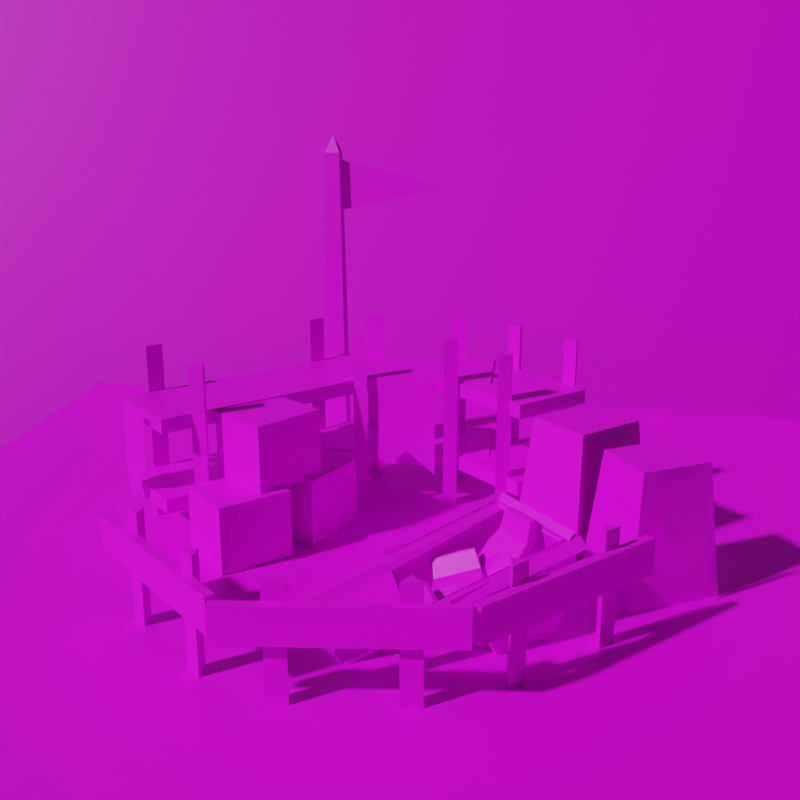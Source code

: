 # Source: foundationLargev2.blend  (saved by Blender 3.0.42; exported with 4.5.12 LTS)
import bpy
from mathutils import Matrix  # noqa: F401  (used for matrix-valued properties, if any)

bpy.ops.wm.read_factory_settings(use_empty=True)
scene = bpy.context.scene
scene.name = 'Scene'

# ---- collections
col_collection = bpy.data.collections.new('Collection'); scene.collection.children.link(col_collection)
col_particle_systems = bpy.data.collections.new('Particle Systems'); scene.collection.children.link(col_particle_systems)

# ---- images (referenced by path relative to the original .blend; pixels are not part of the script)
import os
ASSET_DIR = os.environ.get("B2B_ASSET_DIR", "")  # directory of the original .blend (textures are referenced by path, not embedded)
HERE = os.path.dirname(os.path.abspath(__file__))  # packed textures are extracted next to this script under _unpacked/

def load_image(name, relpath, width, height, colorspace="sRGB"):
    """Load a texture the original file referenced (path relative to the .blend, or extracted next to this script)."""
    p = next((c for c in (os.path.join(HERE, relpath), os.path.join(ASSET_DIR, relpath)) if relpath and os.path.exists(c)), "")
    if p:
        img = bpy.data.images.load(p, check_existing=True)
        img.name = name
    else:  # same state as the original file: an image datablock whose file is absent (Cycles renders it pink)
        img = bpy.data.images.new(name, width, height)
        img.source = "FILE"
        img.filepath = "//" + (relpath or name)
    img.colorspace_settings.name = colorspace
    return img
img_doodads0_dds_001 = load_image('doodads0.dds.001', 'doodads0.dds', 1024, 1024, 'sRGB')
img_newblacksmith_dds_001 = load_image('newblacksmith.dds.001', 'newblacksmith.dds', 1024, 1024, 'sRGB')
img_tower_dds_001 = load_image('tower.dds.001', 'tower.dds', 1024, 1024, 'sRGB')
img_humanubersplat_dds_001 = load_image('humanubersplat.dds.001', 'humanubersplat.dds', 1024, 1024, 'sRGB')
img_teamglow00_dds = load_image('teamglow00.dds', 'teamglow00.dds', 1024, 1024, 'sRGB')

# ---- materials (node trees are filled in below, after node groups)
mat_doodads0 = bpy.data.materials.new('Doodads0')
mat_doodads0.use_transparent_shadow = False
mat_humanbase = bpy.data.materials.new('HumanBase')
mat_humanbase.use_transparent_shadow = False
mat_teamcolorandtower = bpy.data.materials.new('TeamColorAndTower')
mat_teamcolorandtower.use_transparent_shadow = False
mat_ground = bpy.data.materials.new('Ground')
mat_ground.use_transparent_shadow = False
mat_teamglow = bpy.data.materials.new('TeamGlow')
mat_teamglow.use_transparent_shadow = False

# ---- material node trees
mat_doodads0.use_nodes = True; mat_doodads0.node_tree.nodes.clear()
_N = mat_doodads0.node_tree.nodes; _L = mat_doodads0.node_tree.links
n0 = _N.new('ShaderNodeBsdfPrincipled'); n0.name = 'Principled BSDF'; n0.location = (10, 300)
n0.distribution = 'GGX'
n0.subsurface_method = 'RANDOM_WALK_SKIN'
n0.inputs[3].default_value = 1.45
n0.inputs[27].default_value = (0.0, 0.0, 0.0, 1.0)
n0.inputs[28].default_value = 1.0
n1 = _N.new('ShaderNodeOutputMaterial'); n1.name = 'Material Output'; n1.location = (300, 300)
n2 = _N.new('ShaderNodeTexImage'); n2.name = 'Image Texture'; n2.location = (-396, 215)
n2.image = img_doodads0_dds_001
_L.new(n0.outputs[0], n1.inputs[0])
_L.new(n2.outputs[0], n0.inputs[0])
_L.new(n2.outputs[1], n0.inputs[4])
n1.is_active_output = True
mat_humanbase.use_nodes = True; mat_humanbase.node_tree.nodes.clear()
_N = mat_humanbase.node_tree.nodes; _L = mat_humanbase.node_tree.links
n0 = _N.new('ShaderNodeOutputMaterial'); n0.name = 'Material Output'; n0.location = (300, 300)
n1 = _N.new('ShaderNodeBsdfPrincipled'); n1.name = 'Principled BSDF'; n1.location = (10, 300)
n1.distribution = 'GGX'
n1.subsurface_method = 'RANDOM_WALK_SKIN'
n1.inputs[3].default_value = 1.45
n1.inputs[27].default_value = (0.0, 0.0, 0.0, 1.0)
n1.inputs[28].default_value = 1.0
n2 = _N.new('ShaderNodeTexImage'); n2.name = 'Image Texture'; n2.location = (-434, 118)
n2.image = img_newblacksmith_dds_001
_L.new(n1.outputs[0], n0.inputs[0])
_L.new(n2.outputs[0], n1.inputs[0])
_L.new(n2.outputs[1], n1.inputs[4])
n0.is_active_output = True
mat_teamcolorandtower.use_nodes = True; mat_teamcolorandtower.node_tree.nodes.clear()
_N = mat_teamcolorandtower.node_tree.nodes; _L = mat_teamcolorandtower.node_tree.links
n0 = _N.new('ShaderNodeBsdfPrincipled'); n0.name = 'Principled BSDF'; n0.location = (63, 300)
n0.distribution = 'GGX'
n0.subsurface_method = 'RANDOM_WALK_SKIN'
n0.inputs[3].default_value = 1.45
n0.inputs[27].default_value = (0.0, 0.0, 0.0, 1.0)
n0.inputs[28].default_value = 1.0
n1 = _N.new('ShaderNodeOutputMaterial'); n1.name = 'Material Output'; n1.location = (353, 300)
n2 = _N.new('ShaderNodeRGBCurve'); n2.name = 'RGB Curves'; n2.location = (-801, -121)
n2.mapping.update()
n2.inputs[1].default_value = (1.0, 0.0, 0.007468, 1.0)
n3 = _N.new('ShaderNodeTexImage'); n3.name = 'Image Texture'; n3.location = (-827, 190)
n3.image = img_tower_dds_001
n4 = _N.new('ShaderNodeMix'); n4.name = 'Mix'; n4.location = (-333, -128)
n4.data_type = 'RGBA'
_L.new(n0.outputs[0], n1.inputs[0])
_L.new(n3.outputs[0], n4.inputs[7])
_L.new(n2.outputs[0], n4.inputs[6])
_L.new(n3.outputs[1], n4.inputs[0])
_L.new(n4.outputs[2], n0.inputs[0])
n1.is_active_output = True
mat_ground.use_nodes = True; mat_ground.node_tree.nodes.clear()
_N = mat_ground.node_tree.nodes; _L = mat_ground.node_tree.links
n0 = _N.new('ShaderNodeBsdfPrincipled'); n0.name = 'Principled BSDF'; n0.location = (10, 300)
n0.distribution = 'GGX'
n0.subsurface_method = 'RANDOM_WALK_SKIN'
n0.inputs[3].default_value = 1.45
n0.inputs[27].default_value = (0.0, 0.0, 0.0, 1.0)
n0.inputs[28].default_value = 1.0
n1 = _N.new('ShaderNodeOutputMaterial'); n1.name = 'Material Output'; n1.location = (300, 300)
n2 = _N.new('ShaderNodeTexImage'); n2.name = 'Image Texture'; n2.location = (-366, 173)
n2.image = img_humanubersplat_dds_001
_L.new(n0.outputs[0], n1.inputs[0])
_L.new(n2.outputs[0], n0.inputs[0])
_L.new(n2.outputs[1], n0.inputs[4])
n1.is_active_output = True
mat_teamglow.use_nodes = True; mat_teamglow.node_tree.nodes.clear()
_N = mat_teamglow.node_tree.nodes; _L = mat_teamglow.node_tree.links
n0 = _N.new('ShaderNodeBsdfPrincipled'); n0.name = 'Principled BSDF'; n0.location = (10, 300)
n0.distribution = 'GGX'
n0.subsurface_method = 'RANDOM_WALK_SKIN'
n0.inputs[3].default_value = 1.45
n0.inputs[27].default_value = (0.0, 0.0, 0.0, 1.0)
n0.inputs[28].default_value = 1.0
n1 = _N.new('ShaderNodeOutputMaterial'); n1.name = 'Material Output'; n1.location = (300, 300)
n2 = _N.new('ShaderNodeTexImage'); n2.name = 'Image Texture'; n2.location = (-334, 29)
n2.image = img_teamglow00_dds
_L.new(n0.outputs[0], n1.inputs[0])
_L.new(n2.outputs[0], n0.inputs[0])
_L.new(n2.outputs[1], n0.inputs[4])
n1.is_active_output = True

# ---- world
world_world = bpy.data.worlds.new('World'); scene.world = world_world
world_world.use_nodes = True; world_world.node_tree.nodes.clear()
_N = world_world.node_tree.nodes; _L = world_world.node_tree.links
n0 = _N.new('ShaderNodeOutputWorld'); n0.name = 'World Output'; n0.location = (300, 300)
n1 = _N.new('ShaderNodeBackground'); n1.name = 'Background'; n1.location = (10, 300)
n1.inputs[0].default_value = (0.05088, 0.05088, 0.05088, 1.0)
_L.new(n1.outputs[0], n0.inputs[0])
n0.is_active_output = True
world_world.color = (0.05088, 0.05088, 0.05088)
world_world.use_sun_shadow = False
world_world.sun_shadow_jitter_overblur = 0.0

# ---- cameras
cam_camera = bpy.data.cameras.new('Camera')

# ---- meshes
me_cube_033 = bpy.data.meshes.new('Cube.033')
me_cube_033.from_pydata([(-1.0, -1.0, 0.003006), (-1.0, -1.0, 0.7811), (0.0, 1.0, 0.003006), (0.0, 1.0, 0.7811), (0.7686, -0.6345, 0.003006), (0.7686, -0.6345, 0.7811), (10.11, 20.53, 0.002893), (10.11, 20.53, 0.7809), (11.11, 22.53, 0.002893), (11.11, 22.53, 0.7809), (11.88, 20.89, 0.002893), (11.88, 20.89, 0.7809), (-12.46, 1.024, 0.1969), (-12.46, 1.024, 0.2564), (2.706, 30.81, 0.1969), (2.706, 30.81, 0.2564), (-2.421, -4.086, 0.1969), (-2.421, -4.086, 0.2564), (12.74, 25.7, 0.1969), (12.74, 25.7, 0.2564), (1.016, 27.34, 0.002893), (1.016, 27.34, 0.7809), (0.1939, 25.26, 0.002893), (0.1939, 25.26, 0.7809), (-0.7142, 26.82, 0.002893), (-0.7142, 26.82, 0.7809), (-9.711, 6.441, 0.002893), (-9.711, 6.441, 0.7809), (-10.53, 4.361, 0.002893), (-10.53, 4.361, 0.7809), (-11.44, 5.922, 0.002893), (-11.44, 5.922, 0.7809), (-12.46, 1.024, 0.5272), (-12.46, 1.024, 0.5866), (2.706, 30.81, 0.5272), (2.706, 30.81, 0.5866), (-2.421, -4.086, 0.5272), (-2.421, -4.086, 0.5866), (12.74, 25.7, 0.5272), (12.74, 25.7, 0.5866), (-1.0, -1.0, -0.2618), (0.0, 1.0, -0.2618), (0.7686, -0.6345, -0.2618), (10.11, 20.53, -0.2619), (11.11, 22.53, -0.2619), (11.88, 20.89, -0.2619), (1.016, 27.34, -0.2619), (0.1939, 25.26, -0.2619), (-0.7142, 26.82, -0.2619), (-9.711, 6.441, -0.2619), (-10.53, 4.361, -0.2619), (-11.44, 5.922, -0.2619)], [], [(0, 1, 3, 2), (2, 3, 5, 4), (4, 5, 1, 0), (1, 5, 3), (6, 7, 9, 8), (8, 9, 11, 10), (10, 11, 7, 6), (7, 11, 9), (12, 13, 15, 14), (14, 15, 19, 18), (18, 19, 17, 16), (16, 17, 13, 12), (19, 15, 13, 17), (20, 21, 23, 22), (22, 23, 25, 24), (24, 25, 21, 20), (21, 25, 23), (26, 27, 29, 28), (28, 29, 31, 30), (30, 31, 27, 26), (27, 31, 29), (32, 33, 35, 34), (34, 35, 39, 38), (38, 39, 37, 36), (36, 37, 33, 32), (39, 35, 33, 37), (0, 2, 41, 40), (4, 0, 40, 42), (8, 10, 45, 44), (22, 24, 48, 47), (26, 28, 50, 49), (2, 4, 42, 41), (30, 26, 49, 51), (6, 8, 44, 43), (10, 6, 43, 45), (20, 22, 47, 46), (24, 20, 46, 48), (28, 30, 51, 50)])
_uv = me_cube_033.uv_layers.new(name='UVMap')
_uv.uv.foreach_set('vector', [0.8906, 0.4922, 0.8906, 0.0, 0.9531, 0.0, 0.9531, 0.4922, 0.8906, 0.4922, 0.8906, 0.0, 0.9531, 0.0, 0.9531, 0.4922, 0.9531, 0.4922, 0.9531, 0.0, 0.8906, 0.0, 0.8906, 0.4922, 0.8936, 0.06055, 0.9328, 0.1677, 0.95, 0.0931, 0.8906, 0.4922, 0.8906, 0.0, 0.9531, 0.0, 0.9531, 0.4922, 0.8906, 0.4922, 0.8906, 0.0, 0.9531, 0.0, 0.9531, 0.4922, 0.9531, 0.4922, 0.9531, 0.0, 0.8906, 0.0, 0.8906, 0.4922, 0.8936, 0.06055, 0.9328, 0.1677, 0.95, 0.0931, 0.7349, 0.7468, 0.7349, 0.7255, 0.9412, 0.7255, 0.9412, 0.7468, 0.8187, 0.6265, 0.8409, 0.6265, 0.8409, 0.7468, 0.8187, 0.7468, 0.7344, 0.6484, 0.7344, 0.6289, 0.9375, 0.6289, 0.9375, 0.6484, 0.8433, 0.7467, 0.8224, 0.7467, 0.8224, 0.6274, 0.8433, 0.6274, 0.7314, 0.7475, 0.7314, 0.6261, 0.9384, 0.6258, 0.9384, 0.749, 0.8906, 0.4922, 0.8906, 0.0, 0.9531, 0.0, 0.9531, 0.4922, 0.8906, 0.4922, 0.8906, 0.0, 0.9531, 0.0, 0.9531, 0.4922, 0.9531, 0.4922, 0.9531, 0.0, 0.8906, 0.0, 0.8906, 0.4922, 0.8936, 0.06055, 0.9328, 0.1677, 0.95, 0.0931, 0.8906, 0.4922, 0.8906, 0.0, 0.9531, 0.0, 0.9531, 0.4922, 0.8906, 0.4922, 0.8906, 0.0, 0.9531, 0.0, 0.9531, 0.4922, 0.9531, 0.4922, 0.9531, 0.0, 0.8906, 0.0, 0.8906, 0.4922, 0.8936, 0.06055, 0.9328, 0.1677, 0.95, 0.0931, 0.7349, 0.7468, 0.7349, 0.7255, 0.9412, 0.7255, 0.9412, 0.7468, 0.8187, 0.6265, 0.8409, 0.6265, 0.8409, 0.7468, 0.8187, 0.7468, 0.7344, 0.6484, 0.7344, 0.6289, 0.9375, 0.6289, 0.9375, 0.6484, 0.8433, 0.7467, 0.8224, 0.7467, 0.8224, 0.6274, 0.8433, 0.6274, 0.7314, 0.7475, 0.7314, 0.6261, 0.9384, 0.6258, 0.9384, 0.749, 0.8906, 0.4922, 0.9531, 0.4922, 0.9531, 0.4922, 0.8906, 0.4922, 0.9531, 0.4922, 0.8906, 0.4922, 0.8906, 0.4922, 0.9531, 0.4922, 0.8906, 0.4922, 0.9531, 0.4922, 0.9531, 0.4922, 0.8906, 0.4922, 0.8906, 0.4922, 0.9531, 0.4922, 0.9531, 0.4922, 0.8906, 0.4922, 0.8906, 0.4922, 0.9531, 0.4922, 0.9531, 0.4922, 0.8906, 0.4922, 0.8906, 0.4922, 0.9531, 0.4922, 0.9531, 0.4922, 0.8906, 0.4922, 0.9531, 0.4922, 0.8906, 0.4922, 0.8906, 0.4922, 0.9531, 0.4922, 0.8906, 0.4922, 0.9531, 0.4922, 0.9531, 0.4922, 0.8906, 0.4922, 0.9531, 0.4922, 0.8906, 0.4922, 0.8906, 0.4922, 0.9531, 0.4922, 0.8906, 0.4922, 0.9531, 0.4922, 0.9531, 0.4922, 0.8906, 0.4922, 0.9531, 0.4922, 0.8906, 0.4922, 0.8906, 0.4922, 0.9531, 0.4922, 0.8906, 0.4922, 0.9531, 0.4922, 0.9531, 0.4922, 0.8906, 0.4922])
me_cube_033.materials.append(mat_doodads0)
me_cube_033.use_remesh_fix_poles = True
me_cube_033.use_remesh_preserve_attributes = False
me_cube_033.update()
me_cube_044 = bpy.data.meshes.new('Cube.044')
me_cube_044.from_pydata([(-1.0, -1.0, -1.0), (-1.0, -1.0, 1.0), (-1.0, 1.0, -1.0), (-1.0, 1.0, 1.0), (1.0, -1.0, -1.0), (1.0, -1.0, 1.0), (1.0, 1.0, -1.0), (1.0, 1.0, 1.0), (-0.9867, -0.5377, -7.528), (-0.9867, -0.5377, 18.65), (-0.9492, -0.7892, -7.528), (-0.9492, -0.7892, 18.65), (-1.219, -0.6786, -7.528), (-1.219, -0.6786, 18.65), (-1.081, 2.179, -7.528), (-1.081, 2.179, 18.65), (-1.379, 2.346, -7.528), (-1.379, 2.346, 18.65), (-1.063, 2.382, -7.528), (-1.063, 2.382, 18.65), (-0.4427, 0.03383, -0.7051), (-0.4427, 0.03383, 1.295), (-3.26, 1.74, -0.7051), (-3.26, 1.74, 1.295), (0.9362, 0.9556, -0.7051), (0.9362, 0.9556, 1.295), (-1.881, 2.662, -0.7051), (-1.881, 2.662, 1.295), (-0.4427, 0.03383, 10.41), (-0.4427, 0.03383, 12.41), (-3.26, 1.74, 10.41), (-3.26, 1.74, 12.41), (0.9362, 0.9556, 10.41), (0.9362, 0.9556, 12.41), (-1.881, 2.662, 10.41), (-1.881, 2.662, 12.41), (0.8881, 0.346, -7.528), (0.8881, 0.346, 18.65), (0.8852, 0.5986, -7.528), (0.8852, 0.5986, 18.65), (1.138, 0.4735, -7.528), (1.138, 0.4735, 18.65), (0.9687, -0.7992, -7.524), (0.9687, -0.7992, 18.65), (0.9658, -0.5466, -7.524), (0.9658, -0.5466, 18.65), (1.219, -0.6718, -7.524), (1.219, -0.6718, 18.65), (-1.099, 0.5656, -7.528), (-1.099, 0.5656, 18.65), (-1.062, 0.3141, -7.528), (-1.062, 0.3141, 18.65), (-1.331, 0.4247, -7.528), (-1.331, 0.4247, 18.65), (-1.0, -1.0, 10.11), (-1.0, -1.0, 12.11), (-1.0, 1.0, 10.11), (-1.0, 1.0, 12.11), (1.0, -1.0, 10.11), (1.0, -1.0, 12.11), (1.0, 1.0, 10.11), (1.0, 1.0, 12.11), (0.4274, 1.251, -7.528), (0.4274, 1.251, 18.65), (0.1437, 1.428, -7.528), (0.1437, 1.428, 18.65), (0.4618, 1.454, -7.528), (0.4618, 1.454, 18.65)], [], [(0, 1, 3, 2), (2, 3, 7, 6), (6, 7, 5, 4), (4, 5, 1, 0), (7, 3, 1, 5), (8, 9, 11, 10), (10, 11, 13, 12), (12, 13, 9, 8), (9, 13, 11), (14, 15, 17, 16), (16, 17, 19, 18), (18, 19, 15, 14), (15, 19, 17), (20, 21, 23, 22), (22, 23, 27, 26), (26, 27, 25, 24), (24, 25, 21, 20), (27, 23, 21, 25), (28, 29, 31, 30), (30, 31, 35, 34), (34, 35, 33, 32), (32, 33, 29, 28), (35, 31, 29, 33), (36, 37, 39, 38), (38, 39, 41, 40), (40, 41, 37, 36), (37, 41, 39), (42, 43, 45, 44), (44, 45, 47, 46), (46, 47, 43, 42), (43, 47, 45), (48, 49, 51, 50), (50, 51, 53, 52), (52, 53, 49, 48), (49, 53, 51), (54, 55, 57, 56), (56, 57, 61, 60), (60, 61, 59, 58), (58, 59, 55, 54), (61, 57, 55, 59), (62, 63, 65, 64), (64, 65, 67, 66), (66, 67, 63, 62), (63, 67, 65)])
_uv = me_cube_044.uv_layers.new(name='UVMap')
_uv.uv.foreach_set('vector', [0.7349, 0.7468, 0.7349, 0.7255, 0.9412, 0.7255, 0.9412, 0.7468, 0.8187, 0.6265, 0.8409, 0.6265, 0.8409, 0.7468, 0.8187, 0.7468, 0.7344, 0.6484, 0.7344, 0.6289, 0.9375, 0.6289, 0.9375, 0.6484, 0.8433, 0.7467, 0.8224, 0.7467, 0.8224, 0.6274, 0.8433, 0.6274, 0.7314, 0.7475, 0.7314, 0.6261, 0.9384, 0.6258, 0.9384, 0.749, 0.8906, 0.4922, 0.8906, 0.0, 0.9531, 0.0, 0.9531, 0.4922, 0.8906, 0.4922, 0.8906, 0.0, 0.9531, 0.0, 0.9531, 0.4922, 0.9531, 0.4922, 0.9531, 0.0, 0.8906, 0.0, 0.8906, 0.4922, 0.8936, 0.06055, 0.9328, 0.1677, 0.95, 0.0931, 0.8906, 0.4922, 0.8906, 0.0, 0.9531, 0.0, 0.9531, 0.4922, 0.8906, 0.4922, 0.8906, 0.0, 0.9531, 0.0, 0.9531, 0.4922, 0.9531, 0.4922, 0.9531, 0.0, 0.8906, 0.0, 0.8906, 0.4922, 0.8936, 0.06055, 0.9328, 0.1677, 0.95, 0.0931, 0.7349, 0.7468, 0.7349, 0.7255, 0.9412, 0.7255, 0.9412, 0.7468, 0.8187, 0.6265, 0.8409, 0.6265, 0.8409, 0.7468, 0.8187, 0.7468, 0.7344, 0.6484, 0.7344, 0.6289, 0.9375, 0.6289, 0.9375, 0.6484, 0.8433, 0.7467, 0.8224, 0.7467, 0.8224, 0.6274, 0.8433, 0.6274, 0.7314, 0.7475, 0.7314, 0.6261, 0.9384, 0.6258, 0.9384, 0.749, 0.7349, 0.7468, 0.7349, 0.7255, 0.9412, 0.7255, 0.9412, 0.7468, 0.8187, 0.6265, 0.8409, 0.6265, 0.8409, 0.7468, 0.8187, 0.7468, 0.7344, 0.6484, 0.7344, 0.6289, 0.9375, 0.6289, 0.9375, 0.6484, 0.8433, 0.7467, 0.8224, 0.7467, 0.8224, 0.6274, 0.8433, 0.6274, 0.7314, 0.7475, 0.7314, 0.6261, 0.9384, 0.6258, 0.9384, 0.749, 0.8906, 0.4922, 0.8906, 0.0, 0.9531, 0.0, 0.9531, 0.4922, 0.8906, 0.4922, 0.8906, 0.0, 0.9531, 0.0, 0.9531, 0.4922, 0.9531, 0.4922, 0.9531, 0.0, 0.8906, 0.0, 0.8906, 0.4922, 0.8936, 0.06055, 0.9328, 0.1677, 0.95, 0.0931, 0.8906, 0.4922, 0.8906, 0.0, 0.9531, 0.0, 0.9531, 0.4922, 0.8906, 0.4922, 0.8906, 0.0, 0.9531, 0.0, 0.9531, 0.4922, 0.9531, 0.4922, 0.9531, 0.0, 0.8906, 0.0, 0.8906, 0.4922, 0.8936, 0.06055, 0.9328, 0.1677, 0.95, 0.0931, 0.8906, 0.4922, 0.8906, 0.0, 0.9531, 0.0, 0.9531, 0.4922, 0.8906, 0.4922, 0.8906, 0.0, 0.9531, 0.0, 0.9531, 0.4922, 0.9531, 0.4922, 0.9531, 0.0, 0.8906, 0.0, 0.8906, 0.4922, 0.8936, 0.06055, 0.9328, 0.1677, 0.95, 0.0931, 0.7349, 0.7468, 0.7349, 0.7255, 0.9412, 0.7255, 0.9412, 0.7468, 0.8187, 0.6265, 0.8409, 0.6265, 0.8409, 0.7468, 0.8187, 0.7468, 0.7344, 0.6484, 0.7344, 0.6289, 0.9375, 0.6289, 0.9375, 0.6484, 0.8433, 0.7467, 0.8224, 0.7467, 0.8224, 0.6274, 0.8433, 0.6274, 0.7314, 0.7475, 0.7314, 0.6261, 0.9384, 0.6258, 0.9384, 0.749, 0.8906, 0.4922, 0.8906, 0.0, 0.9531, 0.0, 0.9531, 0.4922, 0.8906, 0.4922, 0.8906, 0.0, 0.9531, 0.0, 0.9531, 0.4922, 0.9531, 0.4922, 0.9531, 0.0, 0.8906, 0.0, 0.8906, 0.4922, 0.8936, 0.06055, 0.9328, 0.1677, 0.95, 0.0931])
me_cube_044.materials.append(mat_doodads0)
me_cube_044.use_remesh_fix_poles = True
me_cube_044.use_remesh_preserve_attributes = False
me_cube_044.update()
me_cube_052 = bpy.data.meshes.new('Cube.052')
me_cube_052.from_pydata([(-1.0, -1.0, 0.003006), (-1.0, -1.0, 0.5119), (0.0, 1.0, 0.003006), (0.0, 1.0, 0.5119), (0.7686, -0.6345, 0.003006), (0.7686, -0.6345, 0.5119), (-7.238, -11.95, 0.003006), (-7.238, -11.95, 0.5119), (-6.238, -9.946, 0.003006), (-6.238, -9.946, 0.5119), (-5.469, -11.58, 0.003006), (-5.469, -11.58, 0.5119), (2.373, 5.245, 0.3092), (2.373, 5.245, 0.4415), (-9.307, -15.78, 0.3092), (-9.307, -15.78, 0.4415), (1.413, 5.779, 0.3092), (1.413, 5.779, 0.4415), (-10.27, -15.24, 0.3092), (-10.27, -15.24, 0.4415), (-1.0, -1.0, -0.2348), (0.0, 1.0, -0.2348), (0.7686, -0.6345, -0.2348), (-7.238, -11.95, -0.2348), (-6.238, -9.946, -0.2348), (-5.469, -11.58, -0.2348)], [], [(0, 1, 3, 2), (2, 3, 5, 4), (4, 5, 1, 0), (1, 5, 3), (6, 7, 9, 8), (8, 9, 11, 10), (10, 11, 7, 6), (7, 11, 9), (12, 13, 15, 14), (14, 15, 19, 18), (18, 19, 17, 16), (16, 17, 13, 12), (19, 15, 13, 17), (0, 2, 21, 20), (6, 8, 24, 23), (4, 0, 20, 22), (10, 6, 23, 25), (2, 4, 22, 21), (8, 10, 25, 24)])
_uv = me_cube_052.uv_layers.new(name='UVMap')
_uv.uv.foreach_set('vector', [0.8071, 0.9917, 0.605, 0.9917, 0.605, 0.9541, 0.8071, 0.9541, 0.8071, 0.9541, 0.605, 0.9541, 0.605, 0.9917, 0.8071, 0.9917, 0.8071, 0.9736, 0.605, 0.9736, 0.605, 0.9917, 0.8071, 0.9917, 0.8936, 0.06055, 0.9328, 0.1677, 0.95, 0.0931, 0.8071, 0.9917, 0.605, 0.9917, 0.605, 0.9541, 0.8071, 0.9541, 0.8071, 0.9541, 0.605, 0.9541, 0.605, 0.9917, 0.8071, 0.9917, 0.8071, 0.9736, 0.605, 0.9736, 0.605, 0.9917, 0.8071, 0.9917, 0.8936, 0.06055, 0.9328, 0.1677, 0.95, 0.0931, 0.6055, 0.9642, 0.6055, 0.9964, 0.8064, 0.9964, 0.8064, 0.9642, 0.709, 0.9595, 0.709, 0.9959, 0.7317, 0.9959, 0.7317, 0.9595, 0.6049, 0.9703, 0.6049, 0.9957, 0.8081, 0.9957, 0.8081, 0.9703, 0.6538, 0.9541, 0.6538, 0.9975, 0.636, 0.9975, 0.636, 0.9541, 0.5985, 0.978, 0.5985, 0.9947, 0.8155, 0.9951, 0.8155, 0.9765, 0.8071, 0.9917, 0.8071, 0.9541, 0.8071, 0.9541, 0.8071, 0.9917, 0.8071, 0.9917, 0.8071, 0.9541, 0.8071, 0.9541, 0.8071, 0.9917, 0.8071, 0.9736, 0.8071, 0.9917, 0.8071, 0.9917, 0.8071, 0.9736, 0.8071, 0.9736, 0.8071, 0.9917, 0.8071, 0.9917, 0.8071, 0.9736, 0.8071, 0.9541, 0.8071, 0.9917, 0.8071, 0.9917, 0.8071, 0.9541, 0.8071, 0.9541, 0.8071, 0.9917, 0.8071, 0.9917, 0.8071, 0.9541])
me_cube_052.materials.append(mat_doodads0)
me_cube_052.use_remesh_fix_poles = True
me_cube_052.use_remesh_preserve_attributes = False
me_cube_052.update()
me_cube_056 = bpy.data.meshes.new('Cube.056')
me_cube_056.from_pydata([(-1.0, -1.0, 0.003006), (-1.0, -1.0, 0.5119), (0.0, 1.0, 0.003006), (0.0, 1.0, 0.5119), (0.7686, -0.6345, 0.003006), (0.7686, -0.6345, 0.5119), (5.238, 9.946, 0.003006), (5.238, 9.946, 0.5119), (6.238, 11.95, 0.003006), (6.238, 11.95, 0.5119), (7.006, 10.31, 0.003006), (7.006, 10.31, 0.5119), (8.611, 16.19, 0.3092), (8.611, 16.19, 0.4415), (-3.07, -4.83, 0.3092), (-3.07, -4.83, 0.4415), (7.651, 16.72, 0.3092), (7.651, 16.72, 0.4415), (-4.03, -4.296, 0.3092), (-4.03, -4.296, 0.4415), (-1.0, -1.0, -0.2602), (0.0, 1.0, -0.2602), (0.7686, -0.6345, -0.2602), (5.238, 9.946, -0.2602), (6.238, 11.95, -0.2602), (7.006, 10.31, -0.2602)], [], [(0, 1, 3, 2), (2, 3, 5, 4), (4, 5, 1, 0), (1, 5, 3), (6, 7, 9, 8), (8, 9, 11, 10), (10, 11, 7, 6), (7, 11, 9), (12, 13, 15, 14), (14, 15, 19, 18), (18, 19, 17, 16), (16, 17, 13, 12), (19, 15, 13, 17), (8, 10, 25, 24), (0, 2, 21, 20), (6, 8, 24, 23), (4, 0, 20, 22), (10, 6, 23, 25), (2, 4, 22, 21)])
_uv = me_cube_056.uv_layers.new(name='UVMap')
_uv.uv.foreach_set('vector', [0.8071, 0.9917, 0.605, 0.9917, 0.605, 0.9541, 0.8071, 0.9541, 0.8071, 0.9541, 0.605, 0.9541, 0.605, 0.9917, 0.8071, 0.9917, 0.8071, 0.9736, 0.605, 0.9736, 0.605, 0.9917, 0.8071, 0.9917, 0.8936, 0.06055, 0.9328, 0.1677, 0.95, 0.0931, 0.8071, 0.9917, 0.605, 0.9917, 0.605, 0.9541, 0.8071, 0.9541, 0.8071, 0.9541, 0.605, 0.9541, 0.605, 0.9917, 0.8071, 0.9917, 0.8071, 0.9736, 0.605, 0.9736, 0.605, 0.9917, 0.8071, 0.9917, 0.8936, 0.06055, 0.9328, 0.1677, 0.95, 0.0931, 0.6055, 0.9642, 0.6055, 0.9964, 0.8064, 0.9964, 0.8064, 0.9642, 0.709, 0.9595, 0.709, 0.9959, 0.7317, 0.9959, 0.7317, 0.9595, 0.6049, 0.9703, 0.6049, 0.9957, 0.8081, 0.9957, 0.8081, 0.9703, 0.6538, 0.9541, 0.6538, 0.9975, 0.636, 0.9975, 0.636, 0.9541, 0.5985, 0.978, 0.5985, 0.9947, 0.8155, 0.9951, 0.8155, 0.9765, 0.8071, 0.9541, 0.8071, 0.9917, 0.8071, 0.9917, 0.8071, 0.9541, 0.8071, 0.9917, 0.8071, 0.9541, 0.8071, 0.9541, 0.8071, 0.9917, 0.8071, 0.9917, 0.8071, 0.9541, 0.8071, 0.9541, 0.8071, 0.9917, 0.8071, 0.9736, 0.8071, 0.9917, 0.8071, 0.9917, 0.8071, 0.9736, 0.8071, 0.9736, 0.8071, 0.9917, 0.8071, 0.9917, 0.8071, 0.9736, 0.8071, 0.9541, 0.8071, 0.9917, 0.8071, 0.9917, 0.8071, 0.9541])
me_cube_056.materials.append(mat_doodads0)
me_cube_056.use_remesh_fix_poles = True
me_cube_056.use_remesh_preserve_attributes = False
me_cube_056.update()
me_cube_058 = bpy.data.meshes.new('Cube.058')
me_cube_058.from_pydata([(-1.0, -1.0, 0.003006), (-1.0, -1.0, 0.5119), (0.0, 1.0, 0.003006), (0.0, 1.0, 0.5119), (0.7686, -0.6345, 0.003006), (0.7686, -0.6345, 0.5119), (-7.238, -11.95, 0.003006), (-7.238, -11.95, 0.5119), (-6.238, -9.946, 0.003006), (-6.238, -9.946, 0.5119), (-5.469, -11.58, 0.003006), (-5.469, -11.58, 0.5119), (2.373, 5.245, 0.3092), (2.373, 5.245, 0.4415), (-9.307, -15.78, 0.3092), (-9.307, -15.78, 0.4415), (1.413, 5.779, 0.3092), (1.413, 5.779, 0.4415), (-10.27, -15.24, 0.3092), (-10.27, -15.24, 0.4415), (-1.0, -1.0, -0.2409), (0.0, 1.0, -0.2409), (0.7686, -0.6345, -0.2409), (-7.238, -11.95, -0.2409), (-6.238, -9.946, -0.2409), (-5.469, -11.58, -0.2409)], [], [(0, 1, 3, 2), (2, 3, 5, 4), (4, 5, 1, 0), (1, 5, 3), (6, 7, 9, 8), (8, 9, 11, 10), (10, 11, 7, 6), (7, 11, 9), (12, 13, 15, 14), (14, 15, 19, 18), (18, 19, 17, 16), (16, 17, 13, 12), (19, 15, 13, 17), (0, 2, 21, 20), (6, 8, 24, 23), (4, 0, 20, 22), (10, 6, 23, 25), (2, 4, 22, 21), (8, 10, 25, 24)])
_uv = me_cube_058.uv_layers.new(name='UVMap')
_uv.uv.foreach_set('vector', [0.8071, 0.9917, 0.605, 0.9917, 0.605, 0.9541, 0.8071, 0.9541, 0.8071, 0.9541, 0.605, 0.9541, 0.605, 0.9917, 0.8071, 0.9917, 0.8071, 0.9736, 0.605, 0.9736, 0.605, 0.9917, 0.8071, 0.9917, 0.8936, 0.06055, 0.9328, 0.1677, 0.95, 0.0931, 0.8071, 0.9917, 0.605, 0.9917, 0.605, 0.9541, 0.8071, 0.9541, 0.8071, 0.9541, 0.605, 0.9541, 0.605, 0.9917, 0.8071, 0.9917, 0.8071, 0.9736, 0.605, 0.9736, 0.605, 0.9917, 0.8071, 0.9917, 0.8936, 0.06055, 0.9328, 0.1677, 0.95, 0.0931, 0.6055, 0.9642, 0.6055, 0.9964, 0.8064, 0.9964, 0.8064, 0.9642, 0.709, 0.9595, 0.709, 0.9959, 0.7317, 0.9959, 0.7317, 0.9595, 0.6049, 0.9703, 0.6049, 0.9957, 0.8081, 0.9957, 0.8081, 0.9703, 0.6538, 0.9541, 0.6538, 0.9975, 0.636, 0.9975, 0.636, 0.9541, 0.5985, 0.978, 0.5985, 0.9947, 0.8155, 0.9951, 0.8155, 0.9765, 0.8071, 0.9917, 0.8071, 0.9541, 0.8071, 0.9541, 0.8071, 0.9917, 0.8071, 0.9917, 0.8071, 0.9541, 0.8071, 0.9541, 0.8071, 0.9917, 0.8071, 0.9736, 0.8071, 0.9917, 0.8071, 0.9917, 0.8071, 0.9736, 0.8071, 0.9736, 0.8071, 0.9917, 0.8071, 0.9917, 0.8071, 0.9736, 0.8071, 0.9541, 0.8071, 0.9917, 0.8071, 0.9917, 0.8071, 0.9541, 0.8071, 0.9541, 0.8071, 0.9917, 0.8071, 0.9917, 0.8071, 0.9541])
me_cube_058.materials.append(mat_doodads0)
me_cube_058.use_remesh_fix_poles = True
me_cube_058.use_remesh_preserve_attributes = False
me_cube_058.update()
me_cube_064 = bpy.data.meshes.new('Cube.064')
me_cube_064.from_pydata([(-1.0, -1.0, -1.0), (-1.0, -1.0, 8.816), (-1.0, 1.0, -1.0), (-1.0, 1.0, 8.816), (1.0, -1.0, -1.0), (1.0, -1.0, 8.816), (1.0, 1.0, -1.0), (1.0, 1.0, 8.816), (-1.761, -2.962, -1.0), (-1.761, -2.962, 8.816), (-0.9147, -1.113, -1.0), (-0.9147, -1.113, 8.816), (0.08823, -3.649, -1.0), (0.08823, -3.649, 8.816), (0.9343, -1.8, -1.0), (0.9343, -1.8, 8.816), (-1.596, -1.968, 8.722), (-1.596, -1.968, 18.54), (-1.118, -0.01466, 8.722), (-1.118, -0.01466, 18.54), (0.3565, -2.356, 8.722), (0.3565, -2.356, 18.54), (0.8352, -0.4035, 8.722), (0.8352, -0.4035, 18.54)], [], [(0, 1, 3, 2), (2, 3, 7, 6), (6, 7, 5, 4), (4, 5, 1, 0), (7, 3, 1, 5), (8, 9, 11, 10), (10, 11, 15, 14), (14, 15, 13, 12), (12, 13, 9, 8), (15, 11, 9, 13), (16, 17, 19, 18), (18, 19, 23, 22), (22, 23, 21, 20), (20, 21, 17, 16), (23, 19, 17, 21)])
_uv = me_cube_064.uv_layers.new(name='UVMap')
_uv.uv.foreach_set('vector', [0.3768, 0.9987, 0.3768, 0.7515, 0.5948, 0.7515, 0.5948, 0.9987, 0.3761, 0.9986, 0.3761, 0.7517, 0.5925, 0.7517, 0.5925, 0.9986, 0.3743, 0.7502, 0.3743, 0.9992, 0.5922, 0.9992, 0.5922, 0.7502, 0.5945, 0.7514, 0.5945, 0.9975, 0.3771, 0.9975, 0.3771, 0.7514, 0.8169, 0.9984, 0.5979, 0.9984, 0.5975, 0.7515, 0.8184, 0.7515, 0.3768, 0.9987, 0.3768, 0.7515, 0.5948, 0.7515, 0.5948, 0.9987, 0.3761, 0.9986, 0.3761, 0.7517, 0.5925, 0.7517, 0.5925, 0.9986, 0.3743, 0.7502, 0.3743, 0.9992, 0.5922, 0.9992, 0.5922, 0.7502, 0.5945, 0.7514, 0.5945, 0.9975, 0.3771, 0.9975, 0.3771, 0.7514, 0.8169, 0.9984, 0.5979, 0.9984, 0.5975, 0.7515, 0.8184, 0.7515, 0.3768, 0.9987, 0.3768, 0.7515, 0.5948, 0.7515, 0.5948, 0.9987, 0.3761, 0.9986, 0.3761, 0.7517, 0.5925, 0.7517, 0.5925, 0.9986, 0.3743, 0.7502, 0.3743, 0.9992, 0.5922, 0.9992, 0.5922, 0.7502, 0.5945, 0.7514, 0.5945, 0.9975, 0.3771, 0.9975, 0.3771, 0.7514, 0.8169, 0.9984, 0.5979, 0.9984, 0.5975, 0.7515, 0.8184, 0.7515])
me_cube_064.materials.append(mat_doodads0)
me_cube_064.use_remesh_fix_poles = True
me_cube_064.use_remesh_preserve_attributes = False
me_cube_064.update()
me_cube_066 = bpy.data.meshes.new('Cube.066')
me_cube_066.from_pydata([(-0.4068, -0.808, -6.481), (-0.3979, -0.8443, -5.596), (-1.241, 0.553, 0.5578), (-1.191, 0.4085, 1.421), (0.511, -0.5253, -6.36), (0.52, -0.5616, -5.475), (0.1774, 0.9911, 0.7375), (0.2283, 0.8443, 1.614), (-0.8254, -0.0483, -3.389), (-0.7044, -0.3753, -2.843), (0.296, 0.2971, -3.241), (0.4171, -0.02986, -2.695), (-0.9237, 0.005724, 0.1005), (0.2067, 0.6617, -1.4), (-1.02, 0.2838, -1.561), (0.3032, 0.3836, 0.2617), (-0.394, -0.8472, -6.104), (-1.216, 0.4808, 0.9893), (0.2028, 0.9177, 1.176), (0.5238, -0.5645, -5.984), (0.3899, 0.1439, -2.964), (-0.7982, -0.2221, -3.12), (0.3412, 0.5493, -0.5577), (-1.058, 0.1182, -0.7417), (-0.5317, 0.772, 0.6476), (-0.4623, 0.5721, 1.842), (-0.1475, -0.7689, -6.064), (0.06105, -0.703, -5.536), (-0.1437, -0.2026, -2.769), (-0.2914, 0.1404, 0.5056), (-0.08277, -0.7823, -5.773), (-0.5064, 0.6992, 1.083), (-0.6282, -0.3932, -5.144), (0.4327, -0.1978, -4.328), (-0.587, -0.5118, -4.462), (0.3914, -0.07916, -5.01), (-0.5878, -0.5044, -4.831), (0.4318, -0.1903, -4.697), (-0.07714, -0.3548, -4.395), (-0.5297, -0.5657, -6.021), (0.4792, -0.3866, -4.947), (0.4695, -0.3523, -5.562), (-0.005167, -0.5358, -5.01), (-0.4895, -0.685, -5.074), (0.4391, -0.2673, -5.894), (-0.4992, -0.6507, -5.689), (0.02014, -0.0003992, 2.593), (0.1535, -0.08252, 3.03), (1.717, 1.092, 6.614), (1.8, 0.9054, 7.078), (0.4343, -0.1988, -1.595), (0.5676, -0.2809, -1.158), (2.356, 0.7873, 0.1377), (2.441, 0.5973, 0.6097), (0.8376, 0.6342, 4.265), (0.7887, 0.2848, 4.643), (1.344, 0.3918, -0.8517), (1.295, 0.04244, -0.4741), (1.433, 0.5307, 6.156), (1.826, 0.6257, -0.3368), (1.273, 0.8908, 5.261), (1.986, 0.2656, 0.5579), (0.06669, -0.05869, 2.788), (1.758, 0.9989, 6.846), (2.398, 0.6923, 0.3737), (0.4808, -0.257, -1.4), (1.334, 0.2099, -0.8151), (0.7981, 0.4667, 4.606), (1.945, 0.427, -0.2831), (1.314, 0.7294, 6.102), (2.037, 0.9399, 3.376), (2.151, 0.681, 4.019), (0.2272, -0.09958, 0.4992), (0.3606, -0.1817, 0.9362), (1.042, 0.1636, 2.084), (1.741, 0.3278, 3.532), (0.2738, -0.1579, 0.6938), (2.078, 0.8456, 3.61), (0.4088, 0.3621, 3.317), (0.9326, -0.01042, -0.9667), (0.4725, 0.2099, 3.685), (0.8689, 0.1418, -1.336), (0.4135, 0.2367, 3.506), (0.8736, 0.01632, -1.146), (0.7025, 0.09976, 1.359), (0.1944, 0.2261, 2.843), (0.7395, -0.1501, -1.081), (0.6508, -0.08409, -1.388), (0.5209, -0.0454, 1.129), (0.3024, 0.05928, 3.339), (0.6315, 0.01672, -1.577), (0.2137, 0.1253, 3.032), (-1.752, -1.518, -4.737), (-1.611, -1.485, -4.184), (-1.243, 0.4249, -3.122), (-1.077, 0.3537, -2.343), (-1.132, -1.657, -8.337), (-0.9909, -1.624, -7.783), (-0.2858, 0.21, -8.692), (-0.117, 0.1376, -7.901), (-1.565, -0.5146, -4.41), (-1.398, -0.7833, -3.4), (-0.8071, -0.685, -8.808), (-0.6404, -0.9536, -7.798), (-1.098, -0.173, -2.485), (-0.589, -0.2223, -8.796), (-1.418, -0.03586, -3.985), (-0.2688, -0.3594, -7.297), (-1.686, -1.526, -4.45), (-1.16, 0.3893, -2.733), (-0.2014, 0.1738, -8.296), (-1.066, -1.666, -8.049), (-0.7012, -0.8244, -8.434), (-1.504, -0.6438, -3.774), (-0.3706, -0.3039, -8.385), (-1.316, -0.09131, -2.896), (-0.7644, 0.3174, -5.907), (-0.5343, 0.2189, -4.829), (-1.442, -1.588, -6.537), (-1.301, -1.555, -5.984), (-1.019, -0.8684, -5.599), (-0.6208, -0.293, -4.598), (-1.376, -1.596, -6.249), (-0.6806, 0.2815, -5.515), (-1.699, -0.9991, -4.762), (-0.8773, -1.214, -8.135), (-1.566, -1.06, -4.137), (-1.01, -1.154, -8.761), (-1.623, -1.081, -4.351), (-0.9343, -1.236, -8.35), (-1.222, -1.137, -6.136), (-1.766, -1.241, -4.938), (-0.939, -1.429, -7.968), (-1.04, -1.444, -8.373), (-1.266, -1.356, -6.069), (-1.593, -1.282, -4.169), (-1.111, -1.388, -8.737), (-1.694, -1.297, -4.574), (-0.7325, -1.883, -12.18), (-0.646, -1.692, -13.22), (3.104, 0.3917, 4.015), (3.074, 0.2043, 5.127), (1.139, -0.135, -7.214), (0.6824, 0.5492, -9.272), (0.3805, 0.627, -7.684), (0.8045, -0.0489, -5.455), (0.8497, -0.9767, -8.369), (0.4831, -0.8822, -6.44), (0.07907, -1.139, -11.69), (-0.2875, -1.045, -9.762), (-0.6708, 0.3313, 2.308), (-0.952, 0.9704, -0.6727), (-1.254, 1.048, 0.9158), (-1.005, 0.4175, 4.067), (-1.135, -0.4652, 2.075), (-1.502, -0.3707, 4.004), (-1.906, -0.6279, -1.247), (-2.272, -0.5334, 0.6822), (-0.3522, -0.4498, -13.64), (0.07907, -1.139, -11.69), (-0.2875, -1.045, -9.762), (-0.6864, -0.3637, -11.88), (-0.03793, 0.3971, -12.38), (-0.3398, 0.4749, -10.79), (-2.162, 0.01656, -4.119), (-1.906, -0.6279, -1.247), (-2.272, -0.5334, 0.6822), (-2.496, 0.1027, -2.36), (-1.672, 0.8184, -3.778), (-1.974, 0.8962, -2.189), (0.07907, -1.139, -11.69), (-0.3522, -0.4498, -13.64), (-0.03793, 0.3971, -12.38), (0.6824, 0.5492, -9.272), (1.139, -0.135, -7.214), (0.8497, -0.9767, -8.369), (-2.496, 0.1027, -2.36), (-2.272, -0.5334, 0.6822), (-1.502, -0.3707, 4.004), (-1.005, 0.4175, 4.067), (-1.254, 1.048, 0.9158), (-1.974, 0.8962, -2.189), (-0.9998, -1.598, -11.37), (-0.7325, -1.883, -12.18), (3.074, 0.2043, 5.127), (2.874, 0.4533, 5.216), (-2.707, -1.397, -1.933), (-2.478, -1.228, -3.743), (1.803, 0.7442, 11.06), (1.755, 0.5489, 12.32), (-2.868, -1.155, -1.641), (-2.707, -1.397, -1.933), (1.755, 0.5489, 12.32), (1.578, 0.7771, 12.34), (0.9774, 0.537, -4.499), (1.499, -0.7123, -2.766), (-0.7784, -1.782, -12.17), (-1.197, -0.5434, -13.39), (-0.2949, 0.8649, 2.195), (-2.556, -0.193, -6.239), (-2.636, -1.303, -2.397), (-0.2669, -0.2572, 6.526), (-1.197, -0.5434, -13.39), (-0.7784, -1.782, -12.17), (-2.636, -1.303, -2.397), (-2.556, -0.193, -6.239), (1.39, -0.7053, -2.284), (0.9199, 0.4576, -3.999), (-0.7175, -1.726, -11.12), (-1.108, -0.5557, -12.39), (-2.338, -0.2386, -5.91), (-0.2105, 0.749, 1.949), (-2.386, -1.296, -2.338), (-0.1605, -0.3057, 5.876), (-1.108, -0.5557, -12.39), (0.9199, 0.4576, -3.999), (-2.338, -0.2386, -5.91), (-0.2105, 0.749, 1.949), (-0.7175, -1.726, -11.12), (-1.108, -0.5557, -12.39), (-2.386, -1.296, -2.338), (-2.338, -0.2386, -5.91), (-0.8138, -1.865, -11.75), (-0.6874, -1.601, -11.26), (-2.414, -1.171, -2.364), (-2.584, -1.424, -2.632), (-0.9374, -1.637, -12.33), (-0.8138, -1.865, -11.75), (-2.584, -1.424, -2.632), (-2.661, -1.208, -3.455)], [], [(23, 12, 3, 17), (31, 25, 7, 18), (41, 40, 5, 19), (30, 27, 1, 16), (42, 43, 1, 27), (29, 12, 9, 28), (22, 15, 11, 20), (36, 34, 9, 21), (18, 7, 15, 22), (25, 3, 12, 29), (21, 9, 12, 23), (8, 21, 23, 14), (6, 18, 22, 13), (32, 36, 21, 8), (13, 22, 20, 10), (26, 30, 16, 0), (44, 41, 19, 4), (24, 31, 18, 6), (14, 23, 17, 2), (2, 17, 31, 24), (4, 19, 30, 26), (7, 25, 29, 15), (15, 29, 28, 11), (40, 42, 27, 5), (19, 5, 27, 30), (17, 3, 25, 31), (11, 28, 38, 33), (10, 20, 37, 35), (39, 45, 36, 32), (45, 43, 34, 36), (28, 9, 34, 38), (20, 11, 33, 37), (16, 1, 43, 45), (0, 16, 45, 39), (33, 38, 42, 40), (35, 37, 41, 44), (38, 34, 43, 42), (37, 33, 40, 41), (69, 58, 49, 63), (77, 71, 53, 64), (87, 86, 51, 65), (76, 73, 47, 62), (88, 89, 47, 73), (75, 58, 55, 74), (68, 61, 57, 66), (82, 80, 55, 67), (64, 53, 61, 68), (71, 49, 58, 75), (67, 55, 58, 69), (54, 67, 69, 60), (52, 64, 68, 59), (78, 82, 67, 54), (59, 68, 66, 56), (72, 76, 62, 46), (90, 87, 65, 50), (70, 77, 64, 52), (60, 69, 63, 48), (48, 63, 77, 70), (50, 65, 76, 72), (53, 71, 75, 61), (61, 75, 74, 57), (86, 88, 73, 51), (65, 51, 73, 76), (63, 49, 71, 77), (57, 74, 84, 79), (56, 66, 83, 81), (85, 91, 82, 78), (91, 89, 80, 82), (74, 55, 80, 84), (66, 57, 79, 83), (62, 47, 89, 91), (46, 62, 91, 85), (79, 84, 88, 86), (81, 83, 87, 90), (84, 80, 89, 88), (83, 79, 86, 87), (115, 104, 95, 109), (123, 117, 99, 110), (133, 132, 97, 111), (122, 119, 93, 108), (134, 135, 93, 119), (121, 104, 101, 120), (114, 107, 103, 112), (128, 126, 101, 113), (110, 99, 107, 114), (117, 95, 104, 121), (113, 101, 104, 115), (100, 113, 115, 106), (98, 110, 114, 105), (124, 128, 113, 100), (105, 114, 112, 102), (118, 122, 108, 92), (136, 133, 111, 96), (116, 123, 110, 98), (106, 115, 109, 94), (94, 109, 123, 116), (96, 111, 122, 118), (99, 117, 121, 107), (107, 121, 120, 103), (132, 134, 119, 97), (111, 97, 119, 122), (109, 95, 117, 123), (103, 120, 130, 125), (102, 112, 129, 127), (131, 137, 128, 124), (137, 135, 126, 128), (120, 101, 126, 130), (112, 103, 125, 129), (108, 93, 135, 137), (92, 108, 137, 131), (125, 130, 134, 132), (127, 129, 133, 136), (130, 126, 135, 134), (129, 125, 132, 133), (138, 139, 140), (138, 140, 141), (142, 143, 144), (142, 144, 145), (146, 142, 145), (146, 145, 147), (148, 146, 147), (148, 147, 149), (150, 151, 152), (150, 152, 153), (154, 150, 153), (154, 153, 155), (156, 154, 155), (156, 155, 157), (158, 159, 160), (158, 160, 161), (162, 158, 161), (162, 161, 163), (164, 165, 166), (164, 166, 167), (168, 164, 167), (168, 167, 169), (170, 171, 172), (170, 172, 173), (170, 173, 174), (170, 174, 175), (176, 177, 178), (176, 178, 179), (176, 179, 180), (176, 180, 181), (182, 183, 184), (182, 184, 185), (186, 187, 188), (186, 188, 189), (190, 191, 192), (190, 192, 193), (194, 195, 196), (196, 197, 194), (198, 199, 200), (200, 201, 198), (202, 203, 204), (204, 205, 202), (206, 207, 208), (209, 208, 207), (210, 211, 212), (213, 212, 211), (214, 215, 216), (217, 216, 215), (218, 219, 220), (221, 220, 219), (222, 223, 224), (222, 224, 225), (226, 227, 228), (226, 228, 229)])
_uv = me_cube_066.uv_layers.new(name='UVMap')
_uv.uv.foreach_set('vector', [0.881, 0.7756, 0.8199, 0.776, 0.8199, 0.7522, 0.881, 0.7518, 0.8786, 0.8748, 0.8786, 0.7513, 0.939, 0.7513, 0.939, 0.8748, 0.8793, 0.8504, 0.8192, 0.8504, 0.8192, 0.8608, 0.8793, 0.8608, 0.8787, 0.8199, 0.8787, 0.8719, 0.8327, 0.8719, 0.8327, 0.8199, 0.8788, 0.7824, 0.8173, 0.7824, 0.8172, 0.7515, 0.8789, 0.7515, 0.8784, 0.9367, 0.8175, 0.9367, 0.8174, 0.875, 0.8786, 0.875, 0.8793, 0.7915, 0.8192, 0.7915, 0.8192, 0.819, 0.8793, 0.819, 0.8812, 0.835, 0.8201, 0.8354, 0.8199, 0.7998, 0.881, 0.7994, 0.8793, 0.7528, 0.8192, 0.7528, 0.8192, 0.7915, 0.8793, 0.7915, 0.8783, 0.9984, 0.8176, 0.9984, 0.8175, 0.9367, 0.8784, 0.9367, 0.881, 0.7994, 0.8199, 0.7998, 0.8199, 0.776, 0.881, 0.7756, 0.9383, 0.7994, 0.881, 0.7994, 0.881, 0.7756, 0.9383, 0.7756, 0.9393, 0.7528, 0.8793, 0.7528, 0.8793, 0.7915, 0.9393, 0.7915, 0.9385, 0.835, 0.8812, 0.835, 0.881, 0.7994, 0.9383, 0.7994, 0.9393, 0.7915, 0.8793, 0.7915, 0.8793, 0.819, 0.9393, 0.819, 0.8787, 0.7677, 0.8787, 0.8199, 0.8327, 0.8199, 0.8327, 0.7677, 0.9393, 0.8504, 0.8793, 0.8504, 0.8793, 0.8608, 0.9393, 0.8608, 0.8786, 0.9982, 0.8786, 0.8748, 0.939, 0.8748, 0.939, 0.9982, 0.9383, 0.7756, 0.881, 0.7756, 0.881, 0.7518, 0.9383, 0.7518, 0.8183, 0.9982, 0.8183, 0.8748, 0.8786, 0.8748, 0.8786, 0.9982, 0.9247, 0.7677, 0.9247, 0.8198, 0.8787, 0.8199, 0.8787, 0.7677, 0.9389, 0.9984, 0.8783, 0.9984, 0.8784, 0.9367, 0.9393, 0.9367, 0.9393, 0.9367, 0.8784, 0.9367, 0.8786, 0.875, 0.9397, 0.875, 0.9403, 0.7824, 0.8788, 0.7824, 0.8789, 0.7515, 0.9405, 0.7515, 0.9247, 0.8198, 0.9247, 0.8719, 0.8787, 0.8719, 0.8787, 0.8199, 0.8183, 0.8748, 0.8183, 0.7513, 0.8786, 0.7513, 0.8786, 0.8748, 0.9397, 0.875, 0.8786, 0.875, 0.8787, 0.8132, 0.9401, 0.8132, 0.9393, 0.819, 0.8793, 0.819, 0.8793, 0.8399, 0.9393, 0.8399, 0.9386, 0.8529, 0.8812, 0.8528, 0.8812, 0.835, 0.9385, 0.835, 0.8812, 0.8528, 0.8202, 0.8532, 0.8201, 0.8354, 0.8812, 0.835, 0.8786, 0.875, 0.8174, 0.875, 0.8173, 0.8132, 0.8787, 0.8132, 0.8793, 0.819, 0.8192, 0.819, 0.8192, 0.8399, 0.8793, 0.8399, 0.8813, 0.8706, 0.8203, 0.8711, 0.8202, 0.8532, 0.8812, 0.8528, 0.9387, 0.8707, 0.8813, 0.8706, 0.8812, 0.8528, 0.9386, 0.8529, 0.9401, 0.8132, 0.8787, 0.8132, 0.8788, 0.7824, 0.9403, 0.7824, 0.9393, 0.8399, 0.8793, 0.8399, 0.8793, 0.8504, 0.9393, 0.8504, 0.8787, 0.8132, 0.8173, 0.8132, 0.8173, 0.7824, 0.8788, 0.7824, 0.8793, 0.8399, 0.8192, 0.8399, 0.8192, 0.8504, 0.8793, 0.8504, 0.881, 0.7756, 0.8199, 0.776, 0.8199, 0.7522, 0.881, 0.7518, 0.8786, 0.8748, 0.8786, 0.7513, 0.939, 0.7513, 0.939, 0.8748, 0.8793, 0.8504, 0.8192, 0.8504, 0.8192, 0.8608, 0.8793, 0.8608, 0.8787, 0.8199, 0.8787, 0.8719, 0.8327, 0.8719, 0.8327, 0.8199, 0.8788, 0.7824, 0.8173, 0.7824, 0.8172, 0.7515, 0.8789, 0.7515, 0.8784, 0.9367, 0.8175, 0.9367, 0.8174, 0.875, 0.8786, 0.875, 0.8793, 0.7915, 0.8192, 0.7915, 0.8192, 0.819, 0.8793, 0.819, 0.8812, 0.835, 0.8201, 0.8354, 0.8199, 0.7998, 0.881, 0.7994, 0.8793, 0.7528, 0.8192, 0.7528, 0.8192, 0.7915, 0.8793, 0.7915, 0.8783, 0.9984, 0.8176, 0.9984, 0.8175, 0.9367, 0.8784, 0.9367, 0.881, 0.7994, 0.8199, 0.7998, 0.8199, 0.776, 0.881, 0.7756, 0.9383, 0.7994, 0.881, 0.7994, 0.881, 0.7756, 0.9383, 0.7756, 0.9393, 0.7528, 0.8793, 0.7528, 0.8793, 0.7915, 0.9393, 0.7915, 0.9385, 0.835, 0.8812, 0.835, 0.881, 0.7994, 0.9383, 0.7994, 0.9393, 0.7915, 0.8793, 0.7915, 0.8793, 0.819, 0.9393, 0.819, 0.8787, 0.7677, 0.8787, 0.8199, 0.8327, 0.8199, 0.8327, 0.7677, 0.9393, 0.8504, 0.8793, 0.8504, 0.8793, 0.8608, 0.9393, 0.8608, 0.8786, 0.9982, 0.8786, 0.8748, 0.939, 0.8748, 0.939, 0.9982, 0.9383, 0.7756, 0.881, 0.7756, 0.881, 0.7518, 0.9383, 0.7518, 0.8183, 0.9982, 0.8183, 0.8748, 0.8786, 0.8748, 0.8786, 0.9982, 0.9247, 0.7677, 0.9247, 0.8198, 0.8787, 0.8199, 0.8787, 0.7677, 0.9389, 0.9984, 0.8783, 0.9984, 0.8784, 0.9367, 0.9393, 0.9367, 0.9393, 0.9367, 0.8784, 0.9367, 0.8786, 0.875, 0.9397, 0.875, 0.9403, 0.7824, 0.8788, 0.7824, 0.8789, 0.7515, 0.9405, 0.7515, 0.9247, 0.8198, 0.9247, 0.8719, 0.8787, 0.8719, 0.8787, 0.8199, 0.8183, 0.8748, 0.8183, 0.7513, 0.8786, 0.7513, 0.8786, 0.8748, 0.9397, 0.875, 0.8786, 0.875, 0.8787, 0.8132, 0.9401, 0.8132, 0.9393, 0.819, 0.8793, 0.819, 0.8793, 0.8399, 0.9393, 0.8399, 0.9386, 0.8529, 0.8812, 0.8528, 0.8812, 0.835, 0.9385, 0.835, 0.8812, 0.8528, 0.8202, 0.8532, 0.8201, 0.8354, 0.8812, 0.835, 0.8786, 0.875, 0.8174, 0.875, 0.8173, 0.8132, 0.8787, 0.8132, 0.8793, 0.819, 0.8192, 0.819, 0.8192, 0.8399, 0.8793, 0.8399, 0.8813, 0.8706, 0.8203, 0.8711, 0.8202, 0.8532, 0.8812, 0.8528, 0.9387, 0.8707, 0.8813, 0.8706, 0.8812, 0.8528, 0.9386, 0.8529, 0.9401, 0.8132, 0.8787, 0.8132, 0.8788, 0.7824, 0.9403, 0.7824, 0.9393, 0.8399, 0.8793, 0.8399, 0.8793, 0.8504, 0.9393, 0.8504, 0.8787, 0.8132, 0.8173, 0.8132, 0.8173, 0.7824, 0.8788, 0.7824, 0.8793, 0.8399, 0.8192, 0.8399, 0.8192, 0.8504, 0.8793, 0.8504, 0.881, 0.7756, 0.8199, 0.776, 0.8199, 0.7522, 0.881, 0.7518, 0.8786, 0.8748, 0.8786, 0.7513, 0.939, 0.7513, 0.939, 0.8748, 0.8793, 0.8504, 0.8192, 0.8504, 0.8192, 0.8608, 0.8793, 0.8608, 0.8787, 0.8199, 0.8787, 0.8719, 0.8327, 0.8719, 0.8327, 0.8199, 0.8788, 0.7824, 0.8173, 0.7824, 0.8172, 0.7515, 0.8789, 0.7515, 0.8784, 0.9367, 0.8175, 0.9367, 0.8174, 0.875, 0.8786, 0.875, 0.8793, 0.7915, 0.8192, 0.7915, 0.8192, 0.819, 0.8793, 0.819, 0.8812, 0.835, 0.8201, 0.8354, 0.8199, 0.7998, 0.881, 0.7994, 0.8793, 0.7528, 0.8192, 0.7528, 0.8192, 0.7915, 0.8793, 0.7915, 0.8783, 0.9984, 0.8176, 0.9984, 0.8175, 0.9367, 0.8784, 0.9367, 0.881, 0.7994, 0.8199, 0.7998, 0.8199, 0.776, 0.881, 0.7756, 0.9383, 0.7994, 0.881, 0.7994, 0.881, 0.7756, 0.9383, 0.7756, 0.9393, 0.7528, 0.8793, 0.7528, 0.8793, 0.7915, 0.9393, 0.7915, 0.9385, 0.835, 0.8812, 0.835, 0.881, 0.7994, 0.9383, 0.7994, 0.9393, 0.7915, 0.8793, 0.7915, 0.8793, 0.819, 0.9393, 0.819, 0.8787, 0.7677, 0.8787, 0.8199, 0.8327, 0.8199, 0.8327, 0.7677, 0.9393, 0.8504, 0.8793, 0.8504, 0.8793, 0.8608, 0.9393, 0.8608, 0.8786, 0.9982, 0.8786, 0.8748, 0.939, 0.8748, 0.939, 0.9982, 0.9383, 0.7756, 0.881, 0.7756, 0.881, 0.7518, 0.9383, 0.7518, 0.8183, 0.9982, 0.8183, 0.8748, 0.8786, 0.8748, 0.8786, 0.9982, 0.9247, 0.7677, 0.9247, 0.8198, 0.8787, 0.8199, 0.8787, 0.7677, 0.9389, 0.9984, 0.8783, 0.9984, 0.8784, 0.9367, 0.9393, 0.9367, 0.9393, 0.9367, 0.8784, 0.9367, 0.8786, 0.875, 0.9397, 0.875, 0.9403, 0.7824, 0.8788, 0.7824, 0.8789, 0.7515, 0.9405, 0.7515, 0.9247, 0.8198, 0.9247, 0.8719, 0.8787, 0.8719, 0.8787, 0.8199, 0.8183, 0.8748, 0.8183, 0.7513, 0.8786, 0.7513, 0.8786, 0.8748, 0.9397, 0.875, 0.8786, 0.875, 0.8787, 0.8132, 0.9401, 0.8132, 0.9393, 0.819, 0.8793, 0.819, 0.8793, 0.8399, 0.9393, 0.8399, 0.9386, 0.8529, 0.8812, 0.8528, 0.8812, 0.835, 0.9385, 0.835, 0.8812, 0.8528, 0.8202, 0.8532, 0.8201, 0.8354, 0.8812, 0.835, 0.8786, 0.875, 0.8174, 0.875, 0.8173, 0.8132, 0.8787, 0.8132, 0.8793, 0.819, 0.8192, 0.819, 0.8192, 0.8399, 0.8793, 0.8399, 0.8813, 0.8706, 0.8203, 0.8711, 0.8202, 0.8532, 0.8812, 0.8528, 0.9387, 0.8707, 0.8813, 0.8706, 0.8812, 0.8528, 0.9386, 0.8529, 0.9401, 0.8132, 0.8787, 0.8132, 0.8788, 0.7824, 0.9403, 0.7824, 0.9393, 0.8399, 0.8793, 0.8399, 0.8793, 0.8504, 0.9393, 0.8504, 0.8787, 0.8132, 0.8173, 0.8132, 0.8173, 0.7824, 0.8788, 0.7824, 0.8793, 0.8399, 0.8192, 0.8399, 0.8192, 0.8504, 0.8793, 0.8504, 0.8902, 0.0, 0.9608, 0.0, 0.9608, 0.4941, 0.8902, 0.0, 0.9608, 0.4941, 0.8902, 0.4941, 0.08559, 0.01894, 0.1209, 0.01894, 0.1209, 0.2444, 0.08559, 0.01894, 0.1209, 0.2444, 0.08559, 0.2444, 0.05028, 0.01894, 0.08559, 0.01894, 0.08559, 0.2444, 0.05028, 0.01894, 0.08559, 0.2444, 0.05028, 0.2444, 0.008028, 0.01894, 0.05028, 0.01894, 0.05028, 0.2444, 0.008028, 0.01894, 0.05028, 0.2444, 0.008028, 0.2444, 0.08559, 0.01894, 0.1209, 0.01894, 0.1209, 0.2444, 0.08559, 0.01894, 0.1209, 0.2444, 0.08559, 0.2444, 0.05028, 0.01894, 0.08559, 0.01894, 0.08559, 0.2444, 0.05028, 0.01894, 0.08559, 0.2444, 0.05028, 0.2444, 0.008028, 0.01894, 0.05028, 0.01894, 0.05028, 0.2444, 0.008028, 0.01894, 0.05028, 0.2444, 0.008028, 0.2444, 0.1985, 0.01894, 0.2338, 0.01894, 0.2338, 0.2444, 0.1985, 0.01894, 0.2338, 0.2444, 0.1985, 0.2444, 0.1631, 0.01894, 0.1985, 0.01894, 0.1985, 0.2444, 0.1631, 0.01894, 0.1985, 0.2444, 0.1631, 0.2444, 0.1985, 0.01894, 0.2338, 0.01894, 0.2338, 0.2444, 0.1985, 0.01894, 0.2338, 0.2444, 0.1985, 0.2444, 0.1631, 0.01894, 0.1985, 0.01894, 0.1985, 0.2444, 0.1631, 0.01894, 0.1985, 0.2444, 0.1631, 0.2444, 0.5412, 0.9882, 0.5922, 0.8745, 0.5412, 0.7569, 0.5412, 0.9882, 0.5412, 0.7569, 0.4353, 0.7569, 0.5412, 0.9882, 0.4353, 0.7569, 0.3804, 0.8745, 0.5412, 0.9882, 0.3804, 0.8745, 0.4353, 0.9882, 0.5922, 0.8745, 0.5412, 0.9882, 0.4353, 0.9882, 0.5922, 0.8745, 0.4353, 0.9882, 0.3804, 0.8745, 0.5922, 0.8745, 0.3804, 0.8745, 0.4353, 0.7569, 0.5922, 0.8745, 0.4353, 0.7569, 0.5412, 0.7569, 0.8902, 0.0, 0.9608, 0.0, 0.9608, 0.4941, 0.8902, 0.0, 0.9608, 0.4941, 0.8902, 0.4941, 0.8902, 0.0, 0.9608, 0.0, 0.9608, 0.4941, 0.8902, 0.0, 0.9608, 0.4941, 0.8902, 0.4941, 0.8902, 0.0, 0.9608, 0.0, 0.9608, 0.4941, 0.8902, 0.0, 0.9608, 0.4941, 0.8902, 0.4941, 0.3789, 0.7585, 0.5934, 0.7585, 0.5934, 0.9976, 0.5934, 0.9976, 0.3789, 0.9976, 0.3789, 0.7585, 0.3789, 0.7585, 0.5934, 0.7585, 0.5934, 0.9976, 0.5934, 0.9976, 0.3789, 0.9976, 0.3789, 0.7585, 0.3789, 0.7585, 0.5934, 0.7585, 0.5934, 0.9976, 0.5934, 0.9976, 0.3789, 0.9976, 0.3789, 0.7585, 0.5934, 0.7585, 0.3789, 0.7585, 0.5934, 0.9976, 0.3789, 0.9976, 0.5934, 0.9976, 0.3789, 0.7585, 0.5934, 0.7585, 0.3789, 0.7585, 0.5934, 0.9976, 0.3789, 0.9976, 0.5934, 0.9976, 0.3789, 0.7585, 0.5934, 0.7585, 0.3789, 0.7585, 0.5934, 0.9976, 0.3789, 0.9976, 0.5934, 0.9976, 0.3789, 0.7585, 0.5934, 0.7585, 0.3789, 0.7585, 0.5934, 0.9976, 0.3789, 0.9976, 0.5934, 0.9976, 0.3789, 0.7585, 0.8902, 0.0, 0.9608, 0.0, 0.9608, 0.4941, 0.8902, 0.0, 0.9608, 0.4941, 0.8902, 0.4941, 0.8902, 0.0, 0.9608, 0.0, 0.9608, 0.4941, 0.8902, 0.0, 0.9608, 0.4941, 0.8902, 0.4941])
me_cube_066.materials.append(mat_doodads0)
me_cube_066.use_remesh_fix_poles = True
me_cube_066.use_remesh_preserve_attributes = False
me_cube_066.update()
me_cube_069 = bpy.data.meshes.new('Cube.069')
me_cube_069.from_pydata([(-1.0, -1.0, -1.0), (-0.7469, -0.7432, 14.15), (-1.0, 1.0, -1.0), (-0.7469, 0.737, 14.15), (1.0, -1.0, -1.0), (0.7333, -0.7432, 14.15), (1.0, 1.0, -1.0), (0.7333, 0.737, 14.15), (-1.0, -1.0, -9.67), (-1.0, 1.0, -9.67), (1.0, -1.0, -9.67), (1.0, 1.0, -9.67)], [], [(0, 1, 3, 2), (2, 3, 7, 6), (6, 7, 5, 4), (4, 5, 1, 0), (7, 3, 1, 5), (4, 0, 8, 10), (2, 6, 11, 9), (0, 2, 9, 8), (6, 4, 10, 11)])
_uv = me_cube_069.uv_layers.new(name='UVMap')
_uv.uv.foreach_set('vector', [0.0, 0.1914, 0.0, 0.4492, 0.125, 0.4492, 0.125, 0.1914, 0.125, 0.1914, 0.125, 0.4492, 0.0, 0.4492, 0.0, 0.1914, 0.2539, 0.1914, 0.2539, 0.4492, 0.125, 0.4492, 0.125, 0.1914, 0.125, 0.1914, 0.125, 0.4492, 0.2539, 0.4492, 0.2539, 0.1914, 0.3789, 0.3125, 0.2578, 0.3125, 0.2578, 0.1875, 0.3789, 0.1875, 0.125, 0.1914, 0.2539, 0.1914, 0.2539, 0.1914, 0.125, 0.1914, 0.125, 0.1914, 0.0, 0.1914, 0.0, 0.1914, 0.125, 0.1914, 0.0, 0.1914, 0.125, 0.1914, 0.125, 0.1914, 0.0, 0.1914, 0.2539, 0.1914, 0.125, 0.1914, 0.125, 0.1914, 0.2539, 0.1914])
me_cube_069.materials.append(mat_humanbase)
me_cube_069.use_remesh_fix_poles = True
me_cube_069.use_remesh_preserve_attributes = False
me_cube_069.update()
me_cube_070 = bpy.data.meshes.new('Cube.070')
me_cube_070.from_pydata([(-1.0, -1.0, -1.0), (-0.7469, -0.7432, 14.15), (-1.0, 1.0, -1.0), (-0.7469, 0.737, 14.15), (1.0, -1.0, -1.0), (0.7333, -0.7432, 14.15), (1.0, 1.0, -1.0), (0.7333, 0.737, 14.15), (-1.0, -1.0, -10.13), (-1.0, 1.0, -10.13), (1.0, -1.0, -10.13), (1.0, 1.0, -10.13)], [], [(0, 1, 3, 2), (2, 3, 7, 6), (6, 7, 5, 4), (4, 5, 1, 0), (7, 3, 1, 5), (0, 2, 9, 8), (6, 4, 10, 11), (4, 0, 8, 10), (2, 6, 11, 9)])
_uv = me_cube_070.uv_layers.new(name='UVMap')
_uv.uv.foreach_set('vector', [0.0, 0.1914, 0.0, 0.4492, 0.125, 0.4492, 0.125, 0.1914, 0.125, 0.1914, 0.125, 0.4492, 0.0, 0.4492, 0.0, 0.1914, 0.2539, 0.1914, 0.2539, 0.4492, 0.125, 0.4492, 0.125, 0.1914, 0.125, 0.1914, 0.125, 0.4492, 0.2539, 0.4492, 0.2539, 0.1914, 0.3789, 0.3125, 0.2578, 0.3125, 0.2578, 0.1875, 0.3789, 0.1875, 0.0, 0.1914, 0.125, 0.1914, 0.125, 0.1914, 0.0, 0.1914, 0.2539, 0.1914, 0.125, 0.1914, 0.125, 0.1914, 0.2539, 0.1914, 0.125, 0.1914, 0.2539, 0.1914, 0.2539, 0.1914, 0.125, 0.1914, 0.125, 0.1914, 0.0, 0.1914, 0.0, 0.1914, 0.125, 0.1914])
me_cube_070.materials.append(mat_humanbase)
me_cube_070.use_remesh_fix_poles = True
me_cube_070.use_remesh_preserve_attributes = False
me_cube_070.update()
me_cube_074 = bpy.data.meshes.new('Cube.074')
me_cube_074.from_pydata([(0.004572, 0.1421, 2.72), (0.004572, 0.1543, 2.178), (0.004572, 1.291, 2.564), (0.004572, 1.291, 2.334), (0.004572, 0.6812, 2.648), (0.004572, 0.6812, 2.25), (0.004572, 1.918, 2.449)], [], [(4, 1, 5), (6, 2, 3), (2, 4, 5), (1, 4, 0), (5, 3, 2)])
_uv = me_cube_074.uv_layers.new(name='UVMap')
_uv.uv.foreach_set('vector', [0.25, 0.9844, 0.1953, 0.8828, 0.25, 0.8828, 0.2344, 0.9844, 0.2109, 0.9844, 0.2109, 0.8828, 0.2461, 0.9844, 0.207, 0.9844, 0.207, 0.8828, 0.1953, 0.8828, 0.25, 0.9844, 0.1953, 0.9844, 0.207, 0.8828, 0.2461, 0.8828, 0.2461, 0.9844])
me_cube_074.materials.append(mat_teamcolorandtower)
me_cube_074.use_remesh_fix_poles = True
me_cube_074.use_remesh_preserve_attributes = False
me_cube_074.update()
me_cube_005 = bpy.data.meshes.new('Cube.005')
me_cube_005.from_pydata([(-0.2167, -0.2167, -1.0), (-0.1273, -0.1273, 2.805), (-0.2167, 0.2167, -1.0), (-0.1273, 0.1273, 2.805), (0.2167, -0.2167, -1.0), (0.1273, -0.1273, 2.805), (0.2167, 0.2167, -1.0), (0.1273, 0.1273, 2.805), (0.172, 0.172, 0.9027), (-0.172, 0.172, 0.9027), (-0.172, -0.172, 0.9027), (0.172, -0.172, 0.9027), (-1.446e-07, 3.615e-08, 2.987), (-0.1496, -0.1496, 1.854), (0.1496, 0.1496, 1.854), (-0.1496, 0.1496, 1.854), (0.1496, -0.1496, 1.854), (-0.1944, 0.1944, -0.04867), (0.1944, 0.1944, -0.04867), (-0.1944, -0.1944, -0.04867), (0.1944, -0.1944, -0.04867)], [], [(3, 1, 12), (3, 12, 7), (7, 12, 5), (1, 5, 12), (13, 1, 3, 15), (13, 16, 5, 1), (15, 3, 7, 14), (14, 7, 5, 16), (18, 8, 11, 20), (17, 9, 8, 18), (19, 20, 11, 10), (19, 10, 9, 17), (8, 14, 16, 11), (9, 15, 14, 8), (10, 11, 16, 13), (10, 13, 15, 9), (0, 19, 17, 2), (0, 4, 20, 19), (2, 17, 18, 6), (6, 18, 20, 4)])
_uv = me_cube_005.uv_layers.new(name='UVMap')
_uv.uv.foreach_set('vector', [0.6172, 0.6328, 0.6641, 0.6328, 0.6172, 0.5, 0.6172, 0.6328, 0.6172, 0.5, 0.6641, 0.6328, 0.6641, 0.6328, 0.6172, 0.5, 0.6172, 0.6328, 0.6641, 0.6328, 0.6172, 0.6328, 0.6172, 0.5, 0.6641, 0.5996, 0.6641, 0.6328, 0.6172, 0.6328, 0.6172, 0.5996, 0.6641, 0.5, 0.6172, 0.5, 0.6172, 0.6328, 0.6641, 0.6328, 0.6172, 0.5996, 0.6172, 0.6328, 0.6641, 0.6328, 0.6641, 0.5996, 0.6641, 0.5, 0.6641, 0.6328, 0.6172, 0.6328, 0.6172, 0.5, 0.6641, 0.5332, 0.6641, 0.5664, 0.6172, 0.5664, 0.6172, 0.5332, 0.6172, 0.5332, 0.6172, 0.5664, 0.6641, 0.5664, 0.6641, 0.5332, 0.6641, 0.5332, 0.6172, 0.5332, 0.6172, 0.5664, 0.6641, 0.5664, 0.6641, 0.5332, 0.6641, 0.5664, 0.6172, 0.5664, 0.6172, 0.5332, 0.6641, 0.5664, 0.6641, 0.5996, 0.6172, 0.5996, 0.6172, 0.5664, 0.6172, 0.5664, 0.6172, 0.5996, 0.6641, 0.5996, 0.6641, 0.5664, 0.6641, 0.5664, 0.6172, 0.5664, 0.6172, 0.5996, 0.6641, 0.5996, 0.6641, 0.5664, 0.6641, 0.5996, 0.6172, 0.5996, 0.6172, 0.5664, 0.6641, 0.5, 0.6641, 0.5332, 0.6172, 0.5332, 0.6172, 0.5, 0.6641, 0.5, 0.6172, 0.5, 0.6172, 0.5332, 0.6641, 0.5332, 0.6172, 0.5, 0.6172, 0.5332, 0.6641, 0.5332, 0.6641, 0.5, 0.6641, 0.5, 0.6641, 0.5332, 0.6172, 0.5332, 0.6172, 0.5])
me_cube_005.materials.append(mat_teamcolorandtower)
me_cube_005.use_remesh_fix_poles = True
me_cube_005.use_remesh_preserve_attributes = False
me_cube_005.update()
me_plane_002 = bpy.data.meshes.new('Plane.002')
me_plane_002.from_pydata([(0.9835, -0.6704, -0.1153), (2.165, 4.302e-09, -0.1153), (0.9835, 0.6704, -0.1153), (-0.658, -0.6704, -3.069e-07), (-0.658, 0.6704, -3.069e-07)], [], [(0, 1, 2), (0, 2, 4, 3)])
_uv = me_plane_002.uv_layers.new(name='UVMap')
_uv.uv.foreach_set('vector', [0.2539, 0.9844, 0.1953, 0.9844, 0.1953, 0.8828, 0.2578, 0.8906, 0.1953, 0.8906, 0.1953, 0.9844, 0.2578, 0.9844])
me_plane_002.materials.append(mat_teamcolorandtower)
me_plane_002.use_remesh_fix_poles = True
me_plane_002.use_remesh_preserve_attributes = False
me_plane_002.update()
me_plane_003 = bpy.data.meshes.new('Plane.003')
me_plane_003.from_pydata([(0.9835, -0.6704, -0.1153), (2.165, 4.302e-09, -0.1153), (0.9835, 0.6704, -0.1153), (-0.658, -0.6704, -3.069e-07), (-0.658, 0.6704, -3.069e-07)], [], [(0, 1, 2), (0, 2, 4, 3)])
_uv = me_plane_003.uv_layers.new(name='UVMap')
_uv.uv.foreach_set('vector', [0.2578, 0.875, 0.2578, 0.9844, 0.1992, 0.9844, 0.1953, 0.8906, 0.2578, 0.8906, 0.2578, 0.9844, 0.1953, 0.9844])
me_plane_003.materials.append(mat_teamcolorandtower)
me_plane_003.use_remesh_fix_poles = True
me_plane_003.use_remesh_preserve_attributes = False
me_plane_003.update()
me_plane_001 = bpy.data.meshes.new('Plane.001')
me_plane_001.from_pydata([(-0.5738, -1.0, 3.218e-08), (0.5738, -1.0, 3.218e-08), (-0.5738, 1.0, -3.218e-08), (0.5738, 1.0, -3.218e-08), (-5.96e-08, -1.0, 3.218e-08), (-7.451e-09, 0.5058, -5.699e-09), (-0.5738, 0.0, -7.105e-15), (0.5738, 0.0, -7.105e-15), (-2.98e-08, 0.0, -7.105e-15), (0.5738, 0.5, -1.609e-08), (-0.5738, 0.5, -1.609e-08)], [], [(5, 9, 3), (10, 5, 2), (0, 4, 8, 6), (4, 1, 7, 8), (6, 8, 5, 10), (8, 7, 9, 5)])
_uv = me_plane_001.uv_layers.new(name='UVMap')
_uv.uv.foreach_set('vector', [0.2266, 0.9844, 0.2578, 0.9375, 0.2578, 0.9844, 0.1953, 0.9375, 0.2266, 0.9844, 0.1953, 0.9844, 0.2578, 0.9844, 0.2266, 0.9844, 0.2266, 0.8906, 0.2578, 0.8906, 0.2266, 0.9844, 0.1953, 0.9844, 0.1953, 0.8906, 0.2266, 0.8906, 0.2578, 0.9609, 0.2266, 0.9609, 0.2266, 0.8906, 0.2578, 0.8906, 0.2266, 0.9609, 0.1953, 0.9609, 0.1953, 0.8906, 0.2266, 0.8906])
me_plane_001.materials.append(mat_teamcolorandtower)
me_plane_001.use_remesh_fix_poles = True
me_plane_001.use_remesh_preserve_attributes = False
me_plane_001.update()
me_plane_005 = bpy.data.meshes.new('Plane.005')
me_plane_005.from_pydata([(-1.0, -1.0, 0.0), (1.0, -1.0, 0.0), (-1.0, 1.0, 0.0), (1.0, 1.0, 0.0)], [], [(0, 1, 3, 2)])
_uv = me_plane_005.uv_layers.new(name='UVMap')
_uv.uv.foreach_set('vector', [0.0, 0.0, 1.0, 0.0, 1.0, 1.0, 0.0, 1.0])
me_plane_005.materials.append(mat_ground)
me_plane_005.use_remesh_fix_poles = True
me_plane_005.use_remesh_preserve_attributes = False
me_plane_005.update()
me_plane_006 = bpy.data.meshes.new('Plane.006')
me_plane_006.from_pydata([(-1.0, -1.0, 0.0), (1.0, -1.0, 0.0), (-1.0, 1.0, 0.0), (1.0, 1.0, 0.0)], [], [(0, 1, 3, 2)])
_uv = me_plane_006.uv_layers.new(name='UVMap')
_uv.uv.foreach_set('vector', [0.0, 0.0, 1.0, 0.0, 1.0, 1.0, 0.0, 1.0])
me_plane_006.materials.append(mat_teamglow)
me_plane_006.use_remesh_fix_poles = True
me_plane_006.use_remesh_preserve_attributes = False
me_plane_006.update()
me_plane_004 = bpy.data.meshes.new('Plane.004')
me_plane_004.from_pydata([(-1.0, -1.0, 0.0), (1.0, -1.0, 0.0), (-1.0, 1.0, 0.0), (1.0, 1.0, 0.0)], [], [(0, 1, 3, 2)])
_uv = me_plane_004.uv_layers.new(name='UVMap')
_uv.uv.foreach_set('vector', [0.0, 0.0, 1.0, 0.0, 1.0, 1.0, 0.0, 1.0])
me_plane_004.use_remesh_fix_poles = True
me_plane_004.use_remesh_preserve_attributes = False
me_plane_004.update()
me_plane = bpy.data.meshes.new('Plane')
me_plane.from_pydata([(-1.0, -1.0, 0.0), (1.0, -1.0, 0.0), (-1.0, 1.0, 0.0), (1.0, 1.0, 0.0)], [], [(0, 1, 3, 2)])
_uv = me_plane.uv_layers.new(name='UVMap')
_uv.uv.foreach_set('vector', [0.0, 0.0, 1.0, 0.0, 1.0, 1.0, 0.0, 1.0])
me_plane.use_remesh_fix_poles = True
me_plane.use_remesh_preserve_attributes = False
me_plane.update()
me_plane_007 = bpy.data.meshes.new('Plane.007')
me_plane_007.from_pydata([(-1.0, -1.0, 0.0), (1.0, -1.0, 0.0), (-1.0, 1.0, 0.0), (1.0, 1.0, 0.0)], [], [(0, 1, 3, 2)])
_uv = me_plane_007.uv_layers.new(name='UVMap')
_uv.uv.foreach_set('vector', [0.0, 0.0, 1.0, 0.0, 1.0, 1.0, 0.0, 1.0])
me_plane_007.use_remesh_fix_poles = True
me_plane_007.use_remesh_preserve_attributes = False
me_plane_007.use_mirror_vertex_groups = False
me_plane_007.update()
me_plane_008 = bpy.data.meshes.new('Plane.008')
me_plane_008.from_pydata([(-1.0, -1.0, 0.0), (1.0, -1.0, 0.0), (-1.0, 1.0, 0.0), (1.0, 1.0, 0.0)], [], [(0, 1, 3, 2)])
_uv = me_plane_008.uv_layers.new(name='UVMap')
_uv.uv.foreach_set('vector', [0.0, 0.0, 1.0, 0.0, 1.0, 1.0, 0.0, 1.0])
me_plane_008.use_remesh_fix_poles = True
me_plane_008.use_remesh_preserve_attributes = False
me_plane_008.use_mirror_vertex_groups = False
me_plane_008.update()
me_plane_009 = bpy.data.meshes.new('Plane.009')
me_plane_009.from_pydata([(-1.0, -1.0, 0.0), (1.0, -1.0, 0.0), (-1.0, 1.0, 0.0), (1.0, 1.0, 0.0)], [], [(0, 1, 3, 2)])
_uv = me_plane_009.uv_layers.new(name='UVMap')
_uv.uv.foreach_set('vector', [0.0, 0.0, 1.0, 0.0, 1.0, 1.0, 0.0, 1.0])
me_plane_009.use_remesh_fix_poles = True
me_plane_009.use_remesh_preserve_attributes = False
me_plane_009.use_mirror_vertex_groups = False
me_plane_009.update()
me_plane_010 = bpy.data.meshes.new('Plane.010')
me_plane_010.from_pydata([(-1.0, -1.0, 0.0), (1.0, -1.0, 0.0), (-1.0, 1.0, 0.0), (1.0, 1.0, 0.0)], [], [(0, 1, 3, 2)])
_uv = me_plane_010.uv_layers.new(name='UVMap')
_uv.uv.foreach_set('vector', [0.0, 0.0, 1.0, 0.0, 1.0, 1.0, 0.0, 1.0])
me_plane_010.use_remesh_fix_poles = True
me_plane_010.use_remesh_preserve_attributes = False
me_plane_010.use_mirror_vertex_groups = False
me_plane_010.update()
me_plane_012 = bpy.data.meshes.new('Plane.012')
me_plane_012.from_pydata([(-1.0, -1.0, 0.0), (1.0, -1.0, 0.0), (-1.0, 1.0, 0.0), (1.0, 1.0, 0.0)], [], [(0, 1, 3, 2)])
_uv = me_plane_012.uv_layers.new(name='UVMap')
_uv.uv.foreach_set('vector', [0.0, 0.0, 1.0, 0.0, 1.0, 1.0, 0.0, 1.0])
me_plane_012.use_remesh_fix_poles = True
me_plane_012.use_remesh_preserve_attributes = False
me_plane_012.use_mirror_vertex_groups = False
me_plane_012.update()
me_plane_013 = bpy.data.meshes.new('Plane.013')
me_plane_013.from_pydata([(-1.0, -1.0, 0.0), (1.0, -1.0, 0.0), (-1.0, 1.0, 0.0), (1.0, 1.0, 0.0)], [], [(0, 1, 3, 2)])
_uv = me_plane_013.uv_layers.new(name='UVMap')
_uv.uv.foreach_set('vector', [0.0, 0.0, 1.0, 0.0, 1.0, 1.0, 0.0, 1.0])
me_plane_013.use_remesh_fix_poles = True
me_plane_013.use_remesh_preserve_attributes = False
me_plane_013.use_mirror_vertex_groups = False
me_plane_013.update()
me_plane_014 = bpy.data.meshes.new('Plane.014')
me_plane_014.from_pydata([(-1.0, -1.0, 0.0), (1.0, -1.0, 0.0), (-1.0, 1.0, 0.0), (1.0, 1.0, 0.0)], [], [(0, 1, 3, 2)])
_uv = me_plane_014.uv_layers.new(name='UVMap')
_uv.uv.foreach_set('vector', [0.0, 0.0, 1.0, 0.0, 1.0, 1.0, 0.0, 1.0])
me_plane_014.use_remesh_fix_poles = True
me_plane_014.use_remesh_preserve_attributes = False
me_plane_014.use_mirror_vertex_groups = False
me_plane_014.update()
arm_armature = bpy.data.armatures.new('Armature')  # bones are not reproduced

# ---- objects
ob_origin_ref = bpy.data.objects.new('Origin Ref', None)
ob_armature = bpy.data.objects.new('Armature', arm_armature)
ob_collisionbox = bpy.data.objects.new('CollisionBox', None)
ob_scaffolding1 = bpy.data.objects.new('Scaffolding1', me_cube_033)
ob_scaffolding2 = bpy.data.objects.new('Scaffolding2', me_cube_044)
ob_fence2 = bpy.data.objects.new('Fence2', me_cube_052)
ob_fence3 = bpy.data.objects.new('Fence3', me_cube_056)
ob_fence1 = bpy.data.objects.new('Fence1', me_cube_058)
ob_crates = bpy.data.objects.new('Crates', me_cube_064)
ob_bags = bpy.data.objects.new('Bags', me_cube_066)
ob_blockstack1 = bpy.data.objects.new('BlockStack1', me_cube_069)
ob_blockstock2 = bpy.data.objects.new('BlockStock2', me_cube_070)
ob_flagpole_flag = bpy.data.objects.new('FlagPole_Flag', me_cube_074)
ob_flagpole_pole = bpy.data.objects.new('FlagPole_Pole', me_cube_005)
ob_flag1 = bpy.data.objects.new('Flag1', me_plane_002)
ob_flag2 = bpy.data.objects.new('Flag2', me_plane_003)
ob_flag3 = bpy.data.objects.new('Flag3', me_plane_001)
ob_overhead_ref = bpy.data.objects.new('Overhead Ref', None)
ob_portrait = bpy.data.objects.new('Portrait', cam_camera)
ob_ubrxdhmb = bpy.data.objects.new('UBRxDHMB', None)
ob_sndxdhls = bpy.data.objects.new('SNDxDHLS', None)
ob_ubersplat = bpy.data.objects.new('UberSplat', me_plane_005)
ob_teamglow = bpy.data.objects.new('TeamGlow', me_plane_006)
ob_dustparticles = bpy.data.objects.new('DustParticles', me_plane_004)
ob_dustparticles01 = bpy.data.objects.new('DustParticles01', me_plane)
ob_emitter_blastfirestreamers = bpy.data.objects.new('emitter_blastfirestreamers', me_plane_007)
ob_emitter_blastflare = bpy.data.objects.new('emitter_blastflare', me_plane_008)
ob_emitter_blizparticle01fire05 = bpy.data.objects.new('emitter_blizparticle01fire05', me_plane_009)
ob_emitter_blizparticles04decaysmoke = bpy.data.objects.new('emitter_blizparticles04decaysmoke', me_plane_010)
ob_emitter_firecolumn = bpy.data.objects.new('emitter_firecolumn', me_plane_012)
ob_emitter_smallblastdebris = bpy.data.objects.new('emitter_smallblastdebris', me_plane_013)
ob_emitter_smallblastspinningboard01 = bpy.data.objects.new('emitter_smallblastspinningboard01', me_plane_014)

# ---- transforms, parenting, visibility, modifiers, constraints
ob_origin_ref.location = (0.0, 0.0, 0.0)
ob_armature.location = (0.0, 0.0, 0.0)
ob_collisionbox.location = (0.0, 0.0, 0.1997)
ob_collisionbox.scale = (1.256, 1.256, 0.3024)
ob_collisionbox.empty_display_type = 'CUBE'
ob_scaffolding1.parent = ob_armature
ob_scaffolding1.location = (-0.4165, -0.2225, -0.01558)
ob_scaffolding1.rotation_euler = (0.0, 0.0, -1.865)
ob_scaffolding1.scale = (0.01534, 0.01534, 0.4731)
_vg = ob_scaffolding1.vertex_groups.new(name='Bone_Root')
_vg.add([0, 1, 2, 3, 4, 5, 6, 7, 8, 9, 10, 11, 12, 13, 14, 15, 16, 17, 18, 19, 20, 21, 22, 23, 24, 25, 26, 27, 28, 29, 30, 31, 32, 33, 34, 35, 36, 37, 38, 39, 40, 41, 42, 43, 44, 45, 46, 47, 48, 49, 50, 51], 1.0, 'REPLACE')
_m = ob_scaffolding1.modifiers.new('Armature', 'ARMATURE')
_m.object = ob_armature
ob_scaffolding2.parent = ob_armature
ob_scaffolding2.location = (-0.3277, 0.197, 0.09166)
ob_scaffolding2.rotation_euler = (0.0, -0.0, -3.907)
ob_scaffolding2.scale = (0.08642, 0.1358, 0.01406)
_vg = ob_scaffolding2.vertex_groups.new(name='Bone_Root')
_vg.add([0, 1, 2, 3, 4, 5, 6, 7, 8, 9, 10, 11, 12, 13, 14, 15, 16, 17, 18, 19, 20, 21, 22, 23, 24, 25, 26, 27, 28, 29, 30, 31, 32, 33, 34, 35, 36, 37, 38, 39, 40, 41, 42, 43, 44, 45, 46, 47, 48, 49, 50, 51, 52, 53, 54, 55, 56, 57, 58, 59, 60, 61, 62, 63, 64, 65, 66, 67], 1.0, 'REPLACE')
_m = ob_scaffolding2.modifiers.new('Armature', 'ARMATURE')
_m.object = ob_armature
ob_fence2.parent = ob_armature
ob_fence2.location = (0.4807, -0.06661, -0.04195)
ob_fence2.rotation_euler = (0.0, 0.0, -2.499)
ob_fence2.scale = (0.01534, 0.01534, 0.4731)
_vg = ob_fence2.vertex_groups.new(name='Bone_Root')
_vg.add([0, 1, 2, 3, 4, 5, 6, 7, 8, 9, 10, 11, 12, 13, 14, 15, 16, 17, 18, 19, 20, 21, 22, 23, 24, 25], 1.0, 'REPLACE')
_m = ob_fence2.modifiers.new('Armature', 'ARMATURE')
_m.object = ob_armature
ob_fence3.parent = ob_armature
ob_fence3.location = (0.2329, 0.3982, -0.04195)
ob_fence3.rotation_euler = (0.0, 0.0, -1.799)
ob_fence3.scale = (0.01534, 0.01534, 0.4731)
_vg = ob_fence3.vertex_groups.new(name='Bone_Root')
_vg.add([0, 1, 2, 3, 4, 5, 6, 7, 8, 9, 10, 11, 12, 13, 14, 15, 16, 17, 18, 19, 20, 21, 22, 23, 24, 25], 1.0, 'REPLACE')
_m = ob_fence3.modifiers.new('Armature', 'ARMATURE')
_m.object = ob_armature
ob_fence1.parent = ob_armature
ob_fence1.location = (0.2824, -0.3482, -0.04195)
ob_fence1.rotation_euler = (0.0, -0.0, -3.389)
ob_fence1.scale = (0.01534, 0.01534, 0.4731)
_vg = ob_fence1.vertex_groups.new(name='Bone_Root')
_vg.add([0, 1, 2, 3, 4, 5, 6, 7, 8, 9, 10, 11, 12, 13, 14, 15, 16, 17, 18, 19, 20, 21, 22, 23, 24, 25], 1.0, 'REPLACE')
_m = ob_fence1.modifiers.new('Armature', 'ARMATURE')
_m.object = ob_armature
ob_crates.parent = ob_armature
ob_crates.location = (-0.1406, -0.1718, 0.01427)
ob_crates.rotation_euler = (0.0, -0.0, 1.163)
ob_crates.scale = (0.06503, 0.07215, 0.01319)
_vg = ob_crates.vertex_groups.new(name='Bone_Root')
_vg.add([0, 1, 2, 3, 4, 5, 6, 7, 8, 9, 10, 11, 12, 13, 14, 15, 16, 17, 18, 19, 20, 21, 22, 23], 1.0, 'REPLACE')
_m = ob_crates.modifiers.new('Armature', 'ARMATURE')
_m.object = ob_armature
ob_bags.parent = ob_armature
ob_bags.location = (0.2431, 0.1502, 0.06179)
ob_bags.rotation_euler = (-1.309, 2.618e-08, -1.609)
ob_bags.scale = (0.07563, 0.08392, 0.01534)
_vg = ob_bags.vertex_groups.new(name='Bone_Root')
_vg.add([0, 1, 2, 3, 4, 5, 6, 7, 8, 9, 10, 11, 12, 13, 14, 15, 16, 17, 18, 19, 20, 21, 22, 23, 24, 25, 26, 27, 28, 29, 30, 31, 32, 33, 34, 35, 36, 37, 38, 39, 40, 41, 42, 43, 44, 45, 46, 47, 48, 49, 50, 51, 52, 53, 54, 55, 56, 57, 58, 59, 60, 61, 62, 63, 64, 65, 66, 67, 68, 69, 70, 71, 72, 73, 74, 75, 76, 77, 78, 79, 80, 81, 82, 83, 84, 85, 86, 87, 88, 89, 90, 91, 92, 93, 94, 95, 96, 97, 98, 99, 100, 101, 102, 103, 104, 105, 106, 107, 108, 109, 110, 111, 112, 113, 114, 115, 116, 117, 118, 119, 120, 121, 122, 123, 124, 125, 126, 127, 128, 129, 130, 131, 132, 133, 134, 135, 136, 137, 138, 139, 140, 141, 142, 143, 144, 145, 146, 147, 148, 149, 150, 151, 152, 153, 154, 155, 156, 157, 158, 159, 160, 161, 162, 163, 164, 165, 166, 167, 168, 169, 170, 171, 172, 173, 174, 175, 176, 177, 178, 179, 180, 181, 182, 183, 184, 185, 186, 187, 188, 189, 190, 191, 192, 193, 194, 195, 196, 197, 198, 199, 200, 201, 202, 203, 204, 205, 206, 207, 208, 209, 210, 211, 212, 213, 214, 215, 216, 217, 218, 219, 220, 221, 222, 223, 224, 225, 226, 227, 228, 229], 1.0, 'REPLACE')
_m = ob_bags.modifiers.new('Armature', 'ARMATURE')
_m.object = ob_armature
ob_blockstack1.parent = ob_armature
ob_blockstack1.location = (-0.1321, 0.3582, 0.009678)
ob_blockstack1.rotation_euler = (0.0, 0.0, -2.356)
ob_blockstack1.scale = (0.08551, 0.09487, 0.01734)
_vg = ob_blockstack1.vertex_groups.new(name='Bone_Root')
_vg.add([0, 1, 2, 3, 4, 5, 6, 7, 8, 9, 10, 11], 1.0, 'REPLACE')
_m = ob_blockstack1.modifiers.new('Armature', 'ARMATURE')
_m.object = ob_armature
ob_blockstock2.parent = ob_armature
ob_blockstock2.location = (0.01194, 0.4787, 0.009678)
ob_blockstock2.rotation_euler = (0.0, 0.0, 3.697)
ob_blockstock2.scale = (0.08119, 0.09009, 0.01647)
_vg = ob_blockstock2.vertex_groups.new(name='Bone_Root')
_vg.add([0, 1, 2, 3, 4, 5, 6, 7, 8, 9, 10, 11], 1.0, 'REPLACE')
_m = ob_blockstock2.modifiers.new('Armature', 'ARMATURE')
_m.object = ob_armature
ob_flagpole_flag.parent = ob_armature
ob_flagpole_flag.location = (-0.5981, -0.2148, 0.1257)
ob_flagpole_flag.scale = (0.1264, 0.1264, 0.2)
_vg = ob_flagpole_flag.vertex_groups.new(name='FlagPole')
for _i, _w in zip([0, 1, 4, 5], [1.0, 1.0, 0.0, 0.0]): _vg.add([_i], _w, 'REPLACE')
_vg = ob_flagpole_flag.vertex_groups.new(name='FlagPole_01')
for _i, _w in zip([0, 2, 3, 4, 5], [0.0, 0.0, 0.0, 1.0, 1.0]): _vg.add([_i], _w, 'REPLACE')
_vg = ob_flagpole_flag.vertex_groups.new(name='FlagPole_02')
for _i, _w in zip([0, 1, 2, 3, 4, 5, 6], [0.0, 0.0, 1.0, 1.0, 0.0, 0.0, 1.0]): _vg.add([_i], _w, 'REPLACE')
_m = ob_flagpole_flag.modifiers.new('Armature', 'ARMATURE')
_m.object = ob_armature
ob_flagpole_pole.parent = ob_armature
ob_flagpole_pole.location = (-0.5981, -0.2148, 0.1257)
ob_flagpole_pole.scale = (0.1264, 0.1264, 0.2)
_vg = ob_flagpole_pole.vertex_groups.new(name='Bone_Root')
_vg.add([0, 1, 2, 3, 4, 5, 6, 7, 8, 9, 10, 11, 12, 13, 14, 15, 16, 17, 18, 19, 20], 1.0, 'REPLACE')
_m = ob_flagpole_pole.modifiers.new('Armature', 'ARMATURE')
_m.object = ob_armature
ob_flag1.parent = ob_armature
ob_flag1.location = (-0.02909, -0.4778, 0.2143)
ob_flag1.rotation_euler = (2.971e-07, 1.451, -0.735)
ob_flag1.scale = (0.06123, 0.06123, 0.06123)
_vg = ob_flag1.vertex_groups.new(name='Flag1')
for _i, _w in zip([0, 1, 2, 3, 4], [0.1355, 0.03379, 0.1552, 1.0, 1.0]): _vg.add([_i], _w, 'REPLACE')
_vg = ob_flag1.vertex_groups.new(name='Flag1_01')
for _i, _w in zip([0, 1, 2, 3, 4], [1.0, 1.0, 1.0, 0.0, 0.0]): _vg.add([_i], _w, 'REPLACE')
_m = ob_flag1.modifiers.new('Armature', 'ARMATURE')
_m.object = ob_armature
ob_flag2.parent = ob_armature
ob_flag2.location = (0.08801, 0.5283, 0.1907)
ob_flag2.rotation_euler = (-4.864e-07, 1.451, 0.5531)
ob_flag2.scale = (0.06123, 0.06123, 0.06123)
_vg = ob_flag2.vertex_groups.new(name='Flag2')
for _i, _w in zip([0, 1, 2, 3, 4], [0.1401, 0.03312, 0.1474, 1.0, 1.0]): _vg.add([_i], _w, 'REPLACE')
_vg = ob_flag2.vertex_groups.new(name='Flag2_01')
for _i, _w in zip([0, 1, 2, 3, 4], [0.8599, 1.0, 0.8526, 0.0, 0.0]): _vg.add([_i], _w, 'REPLACE')
_m = ob_flag2.modifiers.new('Armature', 'ARMATURE')
_m.object = ob_armature
ob_flag3.parent = ob_armature
ob_flag3.location = (-0.2717, 0.002085, 0.171)
ob_flag3.rotation_euler = (-1.571, -3.894e-08, -1.526)
ob_flag3.scale = (0.1, 0.1, 0.1)
_vg = ob_flag3.vertex_groups.new(name='Flag3')
for _i, _w in zip([0, 1, 2, 3, 4, 6, 7, 9, 10], [1.0, 1.0, 0.05476, 0.05892, 1.0, 0.14, 0.145, 0.06437, 0.06044]): _vg.add([_i], _w, 'REPLACE')
_vg = ob_flag3.vertex_groups.new(name='Flag3_01')
for _i, _w in zip([0, 1, 2, 3, 4, 5, 6, 7, 8, 9, 10], [0.0, 0.0, 0.9452, 0.9411, 0.0, 0.9996, 0.86, 0.855, 0.9982, 0.9356, 0.9396]): _vg.add([_i], _w, 'REPLACE')
_m = ob_flag3.modifiers.new('Armature', 'ARMATURE')
_m.object = ob_armature
ob_overhead_ref.location = (0.0, 0.0, 1.651)
ob_portrait.location = (1.83, 0.3454, 0.8966)
ob_portrait.rotation_euler = (1.267, -2.335e-06, 1.739)
ob_ubrxdhmb.location = (0.0, 0.0, 0.0)
ob_sndxdhls.location = (0.0, 0.0, 0.0)
ob_ubersplat.location = (0.0, 0.0, 0.0)
ob_teamglow.location = (-1.38, -0.2526, -1.042e-07)
ob_teamglow.rotation_euler = (-3.93e-08, 1.238, 0.1811)
ob_teamglow.scale = (1.214, 2.013, 1.214)
ob_dustparticles.location = (0.0, 0.0, 0.0)
ob_dustparticles.scale = (0.25, 0.25, 1.0)
ob_dustparticles.hide_render = True
_m = ob_dustparticles.modifiers.new('ParticleSystem.001', 'PARTICLE_SYSTEM')
ob_dustparticles01.location = (0.0, 0.0, 0.0)
ob_dustparticles01.scale = (0.5, 0.5, 1.0)
ob_dustparticles01.hide_render = True
_m = ob_dustparticles01.modifiers.new('ParticleSystem', 'PARTICLE_SYSTEM')
ob_emitter_blastfirestreamers.location = (0.0, 0.0, 0.0)
ob_emitter_blastfirestreamers.scale = (0.125, 0.125, 0.125)
ob_emitter_blastfirestreamers.hide_render = True
ob_emitter_blastfirestreamers.lineart.crease_threshold = 0.0
_m = ob_emitter_blastfirestreamers.modifiers.new('ParticleSettings', 'PARTICLE_SYSTEM')
ob_emitter_blastflare.location = (0.0, 0.0, 29.61)
ob_emitter_blastflare.scale = (0.125, 0.125, 0.125)
ob_emitter_blastflare.hide_render = True
ob_emitter_blastflare.lineart.crease_threshold = 0.0
_m = ob_emitter_blastflare.modifiers.new('ParticleSettings', 'PARTICLE_SYSTEM')
ob_emitter_blizparticle01fire05.location = (0.0, 0.0, 0.0)
ob_emitter_blizparticle01fire05.scale = (0.05, 0.05, 1.0)
ob_emitter_blizparticle01fire05.hide_render = True
ob_emitter_blizparticle01fire05.lineart.crease_threshold = 0.0
_m = ob_emitter_blizparticle01fire05.modifiers.new('ParticleSettings', 'PARTICLE_SYSTEM')
ob_emitter_blizparticles04decaysmoke.location = (0.0, 0.0, 0.0)
ob_emitter_blizparticles04decaysmoke.scale = (0.1953, 0.1953, 0.1953)
ob_emitter_blizparticles04decaysmoke.hide_render = True
ob_emitter_blizparticles04decaysmoke.lineart.crease_threshold = 0.0
_m = ob_emitter_blizparticles04decaysmoke.modifiers.new('ParticleSettings', 'PARTICLE_SYSTEM')
ob_emitter_firecolumn.location = (0.0, 0.0, 0.0)
ob_emitter_firecolumn.scale = (0.2344, 0.2344, 0.2344)
ob_emitter_firecolumn.hide_render = True
ob_emitter_firecolumn.lineart.crease_threshold = 0.0
_m = ob_emitter_firecolumn.modifiers.new('ParticleSettings', 'PARTICLE_SYSTEM')
ob_emitter_smallblastdebris.location = (0.0, 0.0, 0.0)
ob_emitter_smallblastdebris.scale = (0.1875, 0.1875, 0.1875)
ob_emitter_smallblastdebris.hide_render = True
ob_emitter_smallblastdebris.lineart.crease_threshold = 0.0
_m = ob_emitter_smallblastdebris.modifiers.new('ParticleSettings', 'PARTICLE_SYSTEM')
ob_emitter_smallblastspinningboard01.location = (0.0, 0.0, 0.0)
ob_emitter_smallblastspinningboard01.scale = (0.1875, 0.1875, 0.1875)
ob_emitter_smallblastspinningboard01.hide_render = True
ob_emitter_smallblastspinningboard01.lineart.crease_threshold = 0.0
_m = ob_emitter_smallblastspinningboard01.modifiers.new('ParticleSettings', 'PARTICLE_SYSTEM')

# ---- collection membership
col_collection.objects.link(ob_origin_ref)
col_collection.objects.link(ob_armature)
col_collection.objects.link(ob_collisionbox)
col_collection.objects.link(ob_scaffolding1)
col_collection.objects.link(ob_scaffolding2)
col_collection.objects.link(ob_fence2)
col_collection.objects.link(ob_fence3)
col_collection.objects.link(ob_fence1)
col_collection.objects.link(ob_crates)
col_collection.objects.link(ob_bags)
col_collection.objects.link(ob_blockstack1)
col_collection.objects.link(ob_blockstock2)
col_collection.objects.link(ob_flagpole_flag)
col_collection.objects.link(ob_flagpole_pole)
col_collection.objects.link(ob_flag1)
col_collection.objects.link(ob_flag2)
col_collection.objects.link(ob_flag3)
col_collection.objects.link(ob_overhead_ref)
col_collection.objects.link(ob_portrait)
col_collection.objects.link(ob_ubrxdhmb)
col_collection.objects.link(ob_sndxdhls)
col_collection.objects.link(ob_ubersplat)
col_collection.objects.link(ob_teamglow)
col_particle_systems.objects.link(ob_dustparticles)
col_particle_systems.objects.link(ob_dustparticles01)
col_particle_systems.objects.link(ob_emitter_blastfirestreamers)
col_particle_systems.objects.link(ob_emitter_blastflare)
col_particle_systems.objects.link(ob_emitter_blizparticle01fire05)
col_particle_systems.objects.link(ob_emitter_blizparticles04decaysmoke)
col_particle_systems.objects.link(ob_emitter_firecolumn)
col_particle_systems.objects.link(ob_emitter_smallblastdebris)
col_particle_systems.objects.link(ob_emitter_smallblastspinningboard01)

# ---- scene / render settings (as saved in the file)
scene.camera = ob_portrait
scene.frame_start = 0; scene.frame_end = 1900; scene.frame_set(1890)
scene.render.engine = 'BLENDER_EEVEE_NEXT'
scene.render.resolution_x = 512
scene.render.resolution_y = 512
scene.cycles.sampling_pattern = 'TABULATED_SOBOL'
scene.cycles.use_light_tree = False
scene.view_settings.view_transform = 'Filmic'
bpy.context.view_layer.update()

# ---- added for rendering (the .blend has no usable light): sun
light_auto_sun = bpy.data.lights.new('AutoSun', 'SUN')
light_auto_sun.energy = 3.0
light_auto_sun.angle = 0.0523599
ob_auto_sun = bpy.data.objects.new('AutoSun', light_auto_sun)
scene.collection.objects.link(ob_auto_sun)
ob_auto_sun.rotation_euler = (0.872665, 0.174533, 0.523599)
bpy.context.view_layer.update()
